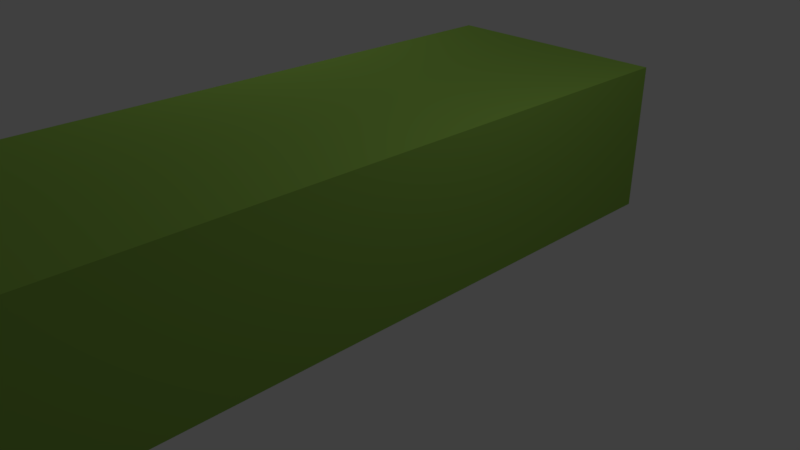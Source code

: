 # Source: tiendalargo.blend  (saved by Blender 2.78.0; exported with 4.5.12 LTS)
import bpy
from mathutils import Matrix  # noqa: F401  (used for matrix-valued properties, if any)

bpy.ops.wm.read_factory_settings(use_empty=True)
scene = bpy.context.scene
scene.name = 'Scene'

# ---- collections
col_collection_1 = bpy.data.collections.new('Collection 1'); scene.collection.children.link(col_collection_1)

# ---- materials (node trees are filled in below, after node groups)
mat_material_001 = bpy.data.materials.new('Material.001')
mat_material_001.alpha_threshold = 0.0
mat_material_001.use_transparent_shadow = False
mat_material_001.roughness = 0.5
mat_material_001.line_color = (0.0, 0.0, 0.0, 1.0)
mat_r_001 = bpy.data.materials.new('r.001')
mat_r_001.alpha_threshold = 0.0
mat_r_001.use_transparent_shadow = False
mat_r_001.diffuse_color = (0.2462, 0.4342, 0.07036, 1.0)
mat_r_001.roughness = 0.5
mat_white_002 = bpy.data.materials.new('white.002')
mat_white_002.alpha_threshold = 0.0
mat_white_002.use_transparent_shadow = False
mat_white_002.roughness = 0.5
mat_red_004 = bpy.data.materials.new('red.004')
mat_red_004.alpha_threshold = 0.0
mat_red_004.use_transparent_shadow = False
mat_red_004.diffuse_color = (0.2462, 0.4342, 0.07036, 1.0)
mat_red_004.roughness = 0.5
mat_red_003 = bpy.data.materials.new('red.003')
mat_red_003.alpha_threshold = 0.0
mat_red_003.use_transparent_shadow = False
mat_red_003.diffuse_color = (0.3185, 0.4342, 0.07036, 1.0)
mat_red_003.roughness = 0.5
mat_white_001 = bpy.data.materials.new('white.001')
mat_white_001.alpha_threshold = 0.0
mat_white_001.use_transparent_shadow = False
mat_white_001.roughness = 0.5
mat_material_004 = bpy.data.materials.new('Material.004')
mat_material_004.alpha_threshold = 0.0
mat_material_004.use_transparent_shadow = False
mat_material_004.roughness = 0.5
mat_red_002 = bpy.data.materials.new('red.002')
mat_red_002.alpha_threshold = 0.0
mat_red_002.use_transparent_shadow = False
mat_red_002.diffuse_color = (0.2462, 0.4342, 0.07036, 1.0)
mat_red_002.roughness = 0.5
mat_material_000 = bpy.data.materials.new('Material.000')
mat_material_000.alpha_threshold = 0.0
mat_material_000.use_transparent_shadow = False
mat_material_000.roughness = 0.5
mat_red_001 = bpy.data.materials.new('red.001')
mat_red_001.alpha_threshold = 0.0
mat_red_001.use_transparent_shadow = False
mat_red_001.diffuse_color = (0.2462, 0.4342, 0.07036, 1.0)
mat_red_001.roughness = 0.5

# ---- material node trees

# ---- world
world_world = bpy.data.worlds.new('World'); scene.world = world_world
world_world.color = (0.05088, 0.05088, 0.05088)
world_world.use_sun_shadow = False
world_world.sun_shadow_jitter_overblur = 0.0
world_world.cycles.sampling_method = 'MANUAL'

# ---- cameras
cam_camera = bpy.data.cameras.new('Camera')
cam_camera.clip_end = 100.0
cam_camera.lens = 35.0
cam_camera.sensor_width = 32.0
cam_camera.sensor_height = 18.0
cam_camera.ortho_scale = 7.314
cam_camera.dof.focus_distance = 0.0
cam_camera.dof.aperture_fstop = 128.0

# ---- lights
light_lamp_002 = bpy.data.lights.new('Lamp.002', 'POINT')
light_lamp_002.transmission_factor = 0.0
light_lamp_002.cutoff_distance = 30.0
light_lamp_002.energy = 100.0
light_lamp_002.shadow_buffer_clip_start = 1.001
light_lamp_002.shadow_soft_size = 0.1
light_lamp_002.shadow_maximum_resolution = 0.006
light_lamp_002.use_absolute_resolution = True
light_lamp = bpy.data.lights.new('Lamp', 'POINT')
light_lamp.transmission_factor = 0.0
light_lamp.cutoff_distance = 30.0
light_lamp.energy = 100.0
light_lamp.shadow_buffer_clip_start = 1.001
light_lamp.shadow_soft_size = 0.1
light_lamp.shadow_maximum_resolution = 0.006
light_lamp.use_absolute_resolution = True

# ---- meshes
me_cube_403 = bpy.data.meshes.new('Cube.403')
me_cube_403.from_pydata([(-1.0, -1.0, -1.0), (-1.0, -1.0, 1.0), (-1.0, 1.0, -1.0), (-1.0, 1.0, 1.0), (1.0, -1.0, -2.179), (1.0, -1.0, 1.0), (1.0, 1.0, -2.179), (1.0, 1.0, 1.0), (0.9362, 1.0, -2.203), (0.9362, 1.0, 1.0), (0.9362, -1.0, -2.203), (0.9362, -1.0, 1.0), (0.8689, 1.0, -2.069), (0.8689, -1.0, 1.0), (0.8689, 1.0, 1.0), (0.8689, -1.0, -2.069), (0.8078, 1.0, -1.743), (0.8078, -1.0, 1.0), (0.8078, 1.0, 1.0), (0.8078, -1.0, -1.743), (0.7446, 1.0, -1.396), (0.7446, -1.0, 1.0), (0.7446, 1.0, 1.0), (0.7446, -1.0, -1.396), (0.687, 1.0, -1.131), (0.687, -1.0, 1.0), (0.687, 1.0, 1.0), (0.687, -1.0, -1.131), (0.6353, 1.0, -0.9697), (0.6353, -1.0, 1.0), (0.6353, 1.0, 1.0), (0.6353, -1.0, -0.9697)], [], [(0, 1, 3, 2), (8, 9, 7, 6), (6, 7, 5, 4), (31, 29, 1, 0), (8, 6, 4, 10), (30, 3, 1, 29), (7, 9, 11, 5), (12, 8, 10, 15), (4, 5, 11, 10), (12, 14, 9, 8), (16, 18, 14, 12), (16, 12, 15, 19), (9, 14, 13, 11), (10, 11, 13, 15), (20, 16, 19, 23), (20, 22, 18, 16), (14, 18, 17, 13), (15, 13, 17, 19), (24, 26, 22, 20), (24, 20, 23, 27), (18, 22, 21, 17), (19, 17, 21, 23), (28, 24, 27, 31), (28, 30, 26, 24), (22, 26, 25, 21), (23, 21, 25, 27), (2, 3, 30, 28), (2, 28, 31, 0), (26, 30, 29, 25), (27, 25, 29, 31)])
me_cube_403.polygons.foreach_set('material_index', [1, 0, 0, 0, 0, 0, 0, 0, 0, 0, 0, 0, 0, 0, 0, 0, 0, 0, 0, 0, 0, 0, 0, 0, 0, 0, 0, 0, 0, 0])
me_cube_403.materials.append(mat_material_001)
me_cube_403.materials.append(mat_r_001)
me_cube_403.use_remesh_preserve_volume = False
me_cube_403.use_remesh_preserve_attributes = False
me_cube_403.use_mirror_vertex_groups = False
me_cube_403.update()
me_cube_402 = bpy.data.meshes.new('Cube.402')
me_cube_402.from_pydata([(-1.0, -1.0, -1.0), (-1.0, -1.0, 1.0), (-1.0, 1.0, -1.0), (-1.0, 1.0, 1.0), (1.0, -1.0, -2.179), (1.0, -1.0, 1.0), (1.0, 1.0, -2.179), (1.0, 1.0, 1.0), (0.9362, 1.0, -2.203), (0.9362, 1.0, 1.0), (0.9362, -1.0, -2.203), (0.9362, -1.0, 1.0), (0.8689, 1.0, -2.069), (0.8689, -1.0, 1.0), (0.8689, 1.0, 1.0), (0.8689, -1.0, -2.069), (0.8078, 1.0, -1.743), (0.8078, -1.0, 1.0), (0.8078, 1.0, 1.0), (0.8078, -1.0, -1.743), (0.7446, 1.0, -1.396), (0.7446, -1.0, 1.0), (0.7446, 1.0, 1.0), (0.7446, -1.0, -1.396), (0.687, 1.0, -1.131), (0.687, -1.0, 1.0), (0.687, 1.0, 1.0), (0.687, -1.0, -1.131), (0.6353, 1.0, -0.9697), (0.6353, -1.0, 1.0), (0.6353, 1.0, 1.0), (0.6353, -1.0, -0.9697)], [], [(0, 1, 3, 2), (8, 9, 7, 6), (6, 7, 5, 4), (31, 29, 1, 0), (8, 6, 4, 10), (30, 3, 1, 29), (7, 9, 11, 5), (12, 8, 10, 15), (4, 5, 11, 10), (12, 14, 9, 8), (16, 18, 14, 12), (16, 12, 15, 19), (9, 14, 13, 11), (10, 11, 13, 15), (20, 16, 19, 23), (20, 22, 18, 16), (14, 18, 17, 13), (15, 13, 17, 19), (24, 26, 22, 20), (24, 20, 23, 27), (18, 22, 21, 17), (19, 17, 21, 23), (28, 24, 27, 31), (28, 30, 26, 24), (22, 26, 25, 21), (23, 21, 25, 27), (2, 3, 30, 28), (2, 28, 31, 0), (26, 30, 29, 25), (27, 25, 29, 31)])
me_cube_402.polygons.foreach_set('material_index', [1, 0, 0, 0, 0, 0, 0, 0, 0, 0, 0, 0, 0, 0, 0, 0, 0, 0, 0, 0, 0, 0, 0, 0, 0, 0, 0, 0, 0, 0])
me_cube_402.materials.append(mat_white_002)
me_cube_402.materials.append(mat_red_004)
me_cube_402.use_remesh_preserve_volume = False
me_cube_402.use_remesh_preserve_attributes = False
me_cube_402.use_mirror_vertex_groups = False
me_cube_402.update()
me_cube_401 = bpy.data.meshes.new('Cube.401')
me_cube_401.from_pydata([(-1.0, -1.0, -1.0), (-1.0, -1.0, 1.0), (-1.0, 1.0, -1.0), (-1.0, 1.0, 1.0), (1.0, -1.0, -2.179), (1.0, -1.0, 1.0), (1.0, 1.0, -2.179), (1.0, 1.0, 1.0), (0.9362, 1.0, -2.203), (0.9362, 1.0, 1.0), (0.9362, -1.0, -2.203), (0.9362, -1.0, 1.0), (0.8689, 1.0, -2.069), (0.8689, -1.0, 1.0), (0.8689, 1.0, 1.0), (0.8689, -1.0, -2.069), (0.8078, 1.0, -1.743), (0.8078, -1.0, 1.0), (0.8078, 1.0, 1.0), (0.8078, -1.0, -1.743), (0.7446, 1.0, -1.396), (0.7446, -1.0, 1.0), (0.7446, 1.0, 1.0), (0.7446, -1.0, -1.396), (0.687, 1.0, -1.131), (0.687, -1.0, 1.0), (0.687, 1.0, 1.0), (0.687, -1.0, -1.131), (0.6353, 1.0, -0.9697), (0.6353, -1.0, 1.0), (0.6353, 1.0, 1.0), (0.6353, -1.0, -0.9697)], [], [(0, 1, 3, 2), (8, 9, 7, 6), (6, 7, 5, 4), (31, 29, 1, 0), (8, 6, 4, 10), (30, 3, 1, 29), (7, 9, 11, 5), (12, 8, 10, 15), (4, 5, 11, 10), (12, 14, 9, 8), (16, 18, 14, 12), (16, 12, 15, 19), (9, 14, 13, 11), (10, 11, 13, 15), (20, 16, 19, 23), (20, 22, 18, 16), (14, 18, 17, 13), (15, 13, 17, 19), (24, 26, 22, 20), (24, 20, 23, 27), (18, 22, 21, 17), (19, 17, 21, 23), (28, 24, 27, 31), (28, 30, 26, 24), (22, 26, 25, 21), (23, 21, 25, 27), (2, 3, 30, 28), (2, 28, 31, 0), (26, 30, 29, 25), (27, 25, 29, 31)])
me_cube_401.polygons.foreach_set('material_index', [0, 1, 0, 1, 1, 1, 1, 1, 1, 1, 1, 1, 1, 1, 1, 1, 1, 1, 1, 1, 1, 1, 1, 1, 1, 1, 1, 1, 1, 1])
me_cube_401.materials.append(mat_red_003)
me_cube_401.materials.append(mat_white_001)
me_cube_401.use_remesh_preserve_volume = False
me_cube_401.use_remesh_preserve_attributes = False
me_cube_401.use_mirror_vertex_groups = False
me_cube_401.update()
me_cube_400 = bpy.data.meshes.new('Cube.400')
me_cube_400.from_pydata([(-1.0, -1.0, -1.0), (-1.0, -1.0, 1.0), (-1.0, 1.0, -1.0), (-1.0, 1.0, 1.0), (1.0, -1.0, -2.179), (1.0, -1.0, 1.0), (1.0, 1.0, -2.179), (1.0, 1.0, 1.0), (0.9362, 1.0, -2.203), (0.9362, 1.0, 1.0), (0.9362, -1.0, -2.203), (0.9362, -1.0, 1.0), (0.8689, 1.0, -2.069), (0.8689, -1.0, 1.0), (0.8689, 1.0, 1.0), (0.8689, -1.0, -2.069), (0.8078, 1.0, -1.743), (0.8078, -1.0, 1.0), (0.8078, 1.0, 1.0), (0.8078, -1.0, -1.743), (0.7446, 1.0, -1.396), (0.7446, -1.0, 1.0), (0.7446, 1.0, 1.0), (0.7446, -1.0, -1.396), (0.687, 1.0, -1.131), (0.687, -1.0, 1.0), (0.687, 1.0, 1.0), (0.687, -1.0, -1.131), (0.6353, 1.0, -0.9697), (0.6353, -1.0, 1.0), (0.6353, 1.0, 1.0), (0.6353, -1.0, -0.9697)], [], [(0, 1, 3, 2), (8, 9, 7, 6), (6, 7, 5, 4), (31, 29, 1, 0), (8, 6, 4, 10), (30, 3, 1, 29), (7, 9, 11, 5), (12, 8, 10, 15), (4, 5, 11, 10), (12, 14, 9, 8), (16, 18, 14, 12), (16, 12, 15, 19), (9, 14, 13, 11), (10, 11, 13, 15), (20, 16, 19, 23), (20, 22, 18, 16), (14, 18, 17, 13), (15, 13, 17, 19), (24, 26, 22, 20), (24, 20, 23, 27), (18, 22, 21, 17), (19, 17, 21, 23), (28, 24, 27, 31), (28, 30, 26, 24), (22, 26, 25, 21), (23, 21, 25, 27), (2, 3, 30, 28), (2, 28, 31, 0), (26, 30, 29, 25), (27, 25, 29, 31)])
me_cube_400.polygons.foreach_set('material_index', [1, 0, 0, 0, 0, 0, 0, 0, 0, 0, 0, 0, 0, 0, 0, 0, 0, 0, 0, 0, 0, 0, 0, 0, 0, 0, 0, 0, 0, 0])
me_cube_400.materials.append(mat_material_004)
me_cube_400.materials.append(mat_red_002)
me_cube_400.use_remesh_preserve_volume = False
me_cube_400.use_remesh_preserve_attributes = False
me_cube_400.use_mirror_vertex_groups = False
me_cube_400.update()
me_cube_399 = bpy.data.meshes.new('Cube.399')
me_cube_399.from_pydata([(-1.0, -1.0, -1.0), (-1.0, -1.0, 1.0), (-1.0, 1.0, -1.0), (-1.0, 1.0, 1.0), (1.0, -1.0, -1.0), (1.0, -1.0, 1.0), (1.0, 1.0, -1.0), (1.0, 1.0, 1.0)], [], [(0, 1, 3, 2), (2, 3, 7, 6), (6, 7, 5, 4), (4, 5, 1, 0), (2, 6, 4, 0), (7, 3, 1, 5)])
me_cube_399.materials.append(mat_material_001)
me_cube_399.materials.append(None)
me_cube_399.use_remesh_preserve_volume = False
me_cube_399.use_remesh_preserve_attributes = False
me_cube_399.use_mirror_vertex_groups = False
me_cube_399.update()
me_cube_398 = bpy.data.meshes.new('Cube.398')
me_cube_398.from_pydata([(-1.0, -1.0, -1.0), (-1.0, -1.0, 1.0), (-1.0, 1.0, -1.0), (-1.0, 1.0, 1.0), (1.0, -1.0, -1.0), (1.0, -1.0, 1.0), (1.0, 1.0, -1.0), (1.0, 1.0, 1.0)], [], [(0, 1, 3, 2), (2, 3, 7, 6), (6, 7, 5, 4), (4, 5, 1, 0), (2, 6, 4, 0), (7, 3, 1, 5)])
me_cube_398.polygons.foreach_set('material_index', [1, 0, 1, 0, 0, 0])
me_cube_398.materials.append(mat_material_000)
me_cube_398.materials.append(mat_red_001)
me_cube_398.use_remesh_preserve_volume = False
me_cube_398.use_remesh_preserve_attributes = False
me_cube_398.use_mirror_vertex_groups = False
me_cube_398.update()
me_cube_063 = bpy.data.meshes.new('Cube.063')
me_cube_063.from_pydata([(-1.0, -1.0, -1.0), (-1.0, -1.0, 1.0), (-1.0, 1.0, -1.0), (-1.0, 1.0, 1.0), (1.0, -1.0, -1.0), (1.0, -1.0, 1.0), (1.0, 1.0, -1.0), (1.0, 1.0, 1.0)], [], [(0, 1, 3, 2), (2, 3, 7, 6), (6, 7, 5, 4), (4, 5, 1, 0), (2, 6, 4, 0), (7, 3, 1, 5)])
me_cube_063.polygons.foreach_set('material_index', [1, 0, 1, 0, 0, 0])
me_cube_063.materials.append(mat_material_000)
me_cube_063.materials.append(mat_red_001)
me_cube_063.use_remesh_preserve_volume = False
me_cube_063.use_remesh_preserve_attributes = False
me_cube_063.use_mirror_vertex_groups = False
me_cube_063.update()
me_cube_062 = bpy.data.meshes.new('Cube.062')
me_cube_062.from_pydata([(-1.0, -1.0, -1.0), (-1.0, -1.0, 1.0), (-1.0, 1.0, -1.0), (-1.0, 1.0, 1.0), (1.0, -1.0, -1.0), (1.0, -1.0, 1.0), (1.0, 1.0, -1.0), (1.0, 1.0, 1.0)], [], [(0, 1, 3, 2), (2, 3, 7, 6), (6, 7, 5, 4), (4, 5, 1, 0), (2, 6, 4, 0), (7, 3, 1, 5)])
me_cube_062.materials.append(mat_material_001)
me_cube_062.materials.append(None)
me_cube_062.use_remesh_preserve_volume = False
me_cube_062.use_remesh_preserve_attributes = False
me_cube_062.use_mirror_vertex_groups = False
me_cube_062.update()
me_cube_061 = bpy.data.meshes.new('Cube.061')
me_cube_061.from_pydata([(-1.0, -1.0, -1.0), (-1.0, -1.0, 1.0), (-1.0, 1.0, -1.0), (-1.0, 1.0, 1.0), (1.0, -1.0, -2.179), (1.0, -1.0, 1.0), (1.0, 1.0, -2.179), (1.0, 1.0, 1.0), (0.9362, 1.0, -2.203), (0.9362, 1.0, 1.0), (0.9362, -1.0, -2.203), (0.9362, -1.0, 1.0), (0.8689, 1.0, -2.069), (0.8689, -1.0, 1.0), (0.8689, 1.0, 1.0), (0.8689, -1.0, -2.069), (0.8078, 1.0, -1.743), (0.8078, -1.0, 1.0), (0.8078, 1.0, 1.0), (0.8078, -1.0, -1.743), (0.7446, 1.0, -1.396), (0.7446, -1.0, 1.0), (0.7446, 1.0, 1.0), (0.7446, -1.0, -1.396), (0.687, 1.0, -1.131), (0.687, -1.0, 1.0), (0.687, 1.0, 1.0), (0.687, -1.0, -1.131), (0.6353, 1.0, -0.9697), (0.6353, -1.0, 1.0), (0.6353, 1.0, 1.0), (0.6353, -1.0, -0.9697)], [], [(0, 1, 3, 2), (8, 9, 7, 6), (6, 7, 5, 4), (31, 29, 1, 0), (8, 6, 4, 10), (30, 3, 1, 29), (7, 9, 11, 5), (12, 8, 10, 15), (4, 5, 11, 10), (12, 14, 9, 8), (16, 18, 14, 12), (16, 12, 15, 19), (9, 14, 13, 11), (10, 11, 13, 15), (20, 16, 19, 23), (20, 22, 18, 16), (14, 18, 17, 13), (15, 13, 17, 19), (24, 26, 22, 20), (24, 20, 23, 27), (18, 22, 21, 17), (19, 17, 21, 23), (28, 24, 27, 31), (28, 30, 26, 24), (22, 26, 25, 21), (23, 21, 25, 27), (2, 3, 30, 28), (2, 28, 31, 0), (26, 30, 29, 25), (27, 25, 29, 31)])
me_cube_061.polygons.foreach_set('material_index', [1, 0, 0, 0, 0, 0, 0, 0, 0, 0, 0, 0, 0, 0, 0, 0, 0, 0, 0, 0, 0, 0, 0, 0, 0, 0, 0, 0, 0, 0])
me_cube_061.materials.append(mat_material_004)
me_cube_061.materials.append(mat_red_002)
me_cube_061.use_remesh_preserve_volume = False
me_cube_061.use_remesh_preserve_attributes = False
me_cube_061.use_mirror_vertex_groups = False
me_cube_061.update()
me_cube_060 = bpy.data.meshes.new('Cube.060')
me_cube_060.from_pydata([(-1.0, -1.0, -1.0), (-1.0, -1.0, 1.0), (-1.0, 1.0, -1.0), (-1.0, 1.0, 1.0), (1.0, -1.0, -2.179), (1.0, -1.0, 1.0), (1.0, 1.0, -2.179), (1.0, 1.0, 1.0), (0.9362, 1.0, -2.203), (0.9362, 1.0, 1.0), (0.9362, -1.0, -2.203), (0.9362, -1.0, 1.0), (0.8689, 1.0, -2.069), (0.8689, -1.0, 1.0), (0.8689, 1.0, 1.0), (0.8689, -1.0, -2.069), (0.8078, 1.0, -1.743), (0.8078, -1.0, 1.0), (0.8078, 1.0, 1.0), (0.8078, -1.0, -1.743), (0.7446, 1.0, -1.396), (0.7446, -1.0, 1.0), (0.7446, 1.0, 1.0), (0.7446, -1.0, -1.396), (0.687, 1.0, -1.131), (0.687, -1.0, 1.0), (0.687, 1.0, 1.0), (0.687, -1.0, -1.131), (0.6353, 1.0, -0.9697), (0.6353, -1.0, 1.0), (0.6353, 1.0, 1.0), (0.6353, -1.0, -0.9697)], [], [(0, 1, 3, 2), (8, 9, 7, 6), (6, 7, 5, 4), (31, 29, 1, 0), (8, 6, 4, 10), (30, 3, 1, 29), (7, 9, 11, 5), (12, 8, 10, 15), (4, 5, 11, 10), (12, 14, 9, 8), (16, 18, 14, 12), (16, 12, 15, 19), (9, 14, 13, 11), (10, 11, 13, 15), (20, 16, 19, 23), (20, 22, 18, 16), (14, 18, 17, 13), (15, 13, 17, 19), (24, 26, 22, 20), (24, 20, 23, 27), (18, 22, 21, 17), (19, 17, 21, 23), (28, 24, 27, 31), (28, 30, 26, 24), (22, 26, 25, 21), (23, 21, 25, 27), (2, 3, 30, 28), (2, 28, 31, 0), (26, 30, 29, 25), (27, 25, 29, 31)])
me_cube_060.polygons.foreach_set('material_index', [0, 1, 0, 1, 1, 1, 1, 1, 1, 1, 1, 1, 1, 1, 1, 1, 1, 1, 1, 1, 1, 1, 1, 1, 1, 1, 1, 1, 1, 1])
me_cube_060.materials.append(mat_red_003)
me_cube_060.materials.append(mat_white_001)
me_cube_060.use_remesh_preserve_volume = False
me_cube_060.use_remesh_preserve_attributes = False
me_cube_060.use_mirror_vertex_groups = False
me_cube_060.update()
me_cube_059 = bpy.data.meshes.new('Cube.059')
me_cube_059.from_pydata([(-1.0, -1.0, -1.0), (-1.0, -1.0, 1.0), (-1.0, 1.0, -1.0), (-1.0, 1.0, 1.0), (1.0, -1.0, -2.179), (1.0, -1.0, 1.0), (1.0, 1.0, -2.179), (1.0, 1.0, 1.0), (0.9362, 1.0, -2.203), (0.9362, 1.0, 1.0), (0.9362, -1.0, -2.203), (0.9362, -1.0, 1.0), (0.8689, 1.0, -2.069), (0.8689, -1.0, 1.0), (0.8689, 1.0, 1.0), (0.8689, -1.0, -2.069), (0.8078, 1.0, -1.743), (0.8078, -1.0, 1.0), (0.8078, 1.0, 1.0), (0.8078, -1.0, -1.743), (0.7446, 1.0, -1.396), (0.7446, -1.0, 1.0), (0.7446, 1.0, 1.0), (0.7446, -1.0, -1.396), (0.687, 1.0, -1.131), (0.687, -1.0, 1.0), (0.687, 1.0, 1.0), (0.687, -1.0, -1.131), (0.6353, 1.0, -0.9697), (0.6353, -1.0, 1.0), (0.6353, 1.0, 1.0), (0.6353, -1.0, -0.9697)], [], [(0, 1, 3, 2), (8, 9, 7, 6), (6, 7, 5, 4), (31, 29, 1, 0), (8, 6, 4, 10), (30, 3, 1, 29), (7, 9, 11, 5), (12, 8, 10, 15), (4, 5, 11, 10), (12, 14, 9, 8), (16, 18, 14, 12), (16, 12, 15, 19), (9, 14, 13, 11), (10, 11, 13, 15), (20, 16, 19, 23), (20, 22, 18, 16), (14, 18, 17, 13), (15, 13, 17, 19), (24, 26, 22, 20), (24, 20, 23, 27), (18, 22, 21, 17), (19, 17, 21, 23), (28, 24, 27, 31), (28, 30, 26, 24), (22, 26, 25, 21), (23, 21, 25, 27), (2, 3, 30, 28), (2, 28, 31, 0), (26, 30, 29, 25), (27, 25, 29, 31)])
me_cube_059.polygons.foreach_set('material_index', [1, 0, 0, 0, 0, 0, 0, 0, 0, 0, 0, 0, 0, 0, 0, 0, 0, 0, 0, 0, 0, 0, 0, 0, 0, 0, 0, 0, 0, 0])
me_cube_059.materials.append(mat_white_002)
me_cube_059.materials.append(mat_red_004)
me_cube_059.use_remesh_preserve_volume = False
me_cube_059.use_remesh_preserve_attributes = False
me_cube_059.use_mirror_vertex_groups = False
me_cube_059.update()
me_cube_058 = bpy.data.meshes.new('Cube.058')
me_cube_058.from_pydata([(-1.0, -1.0, -1.0), (-1.0, -1.0, 1.0), (-1.0, 1.0, -1.0), (-1.0, 1.0, 1.0), (1.0, -1.0, -2.179), (1.0, -1.0, 1.0), (1.0, 1.0, -2.179), (1.0, 1.0, 1.0), (0.9362, 1.0, -2.203), (0.9362, 1.0, 1.0), (0.9362, -1.0, -2.203), (0.9362, -1.0, 1.0), (0.8689, 1.0, -2.069), (0.8689, -1.0, 1.0), (0.8689, 1.0, 1.0), (0.8689, -1.0, -2.069), (0.8078, 1.0, -1.743), (0.8078, -1.0, 1.0), (0.8078, 1.0, 1.0), (0.8078, -1.0, -1.743), (0.7446, 1.0, -1.396), (0.7446, -1.0, 1.0), (0.7446, 1.0, 1.0), (0.7446, -1.0, -1.396), (0.687, 1.0, -1.131), (0.687, -1.0, 1.0), (0.687, 1.0, 1.0), (0.687, -1.0, -1.131), (0.6353, 1.0, -0.9697), (0.6353, -1.0, 1.0), (0.6353, 1.0, 1.0), (0.6353, -1.0, -0.9697)], [], [(0, 1, 3, 2), (8, 9, 7, 6), (6, 7, 5, 4), (31, 29, 1, 0), (8, 6, 4, 10), (30, 3, 1, 29), (7, 9, 11, 5), (12, 8, 10, 15), (4, 5, 11, 10), (12, 14, 9, 8), (16, 18, 14, 12), (16, 12, 15, 19), (9, 14, 13, 11), (10, 11, 13, 15), (20, 16, 19, 23), (20, 22, 18, 16), (14, 18, 17, 13), (15, 13, 17, 19), (24, 26, 22, 20), (24, 20, 23, 27), (18, 22, 21, 17), (19, 17, 21, 23), (28, 24, 27, 31), (28, 30, 26, 24), (22, 26, 25, 21), (23, 21, 25, 27), (2, 3, 30, 28), (2, 28, 31, 0), (26, 30, 29, 25), (27, 25, 29, 31)])
me_cube_058.polygons.foreach_set('material_index', [1, 0, 0, 0, 0, 0, 0, 0, 0, 0, 0, 0, 0, 0, 0, 0, 0, 0, 0, 0, 0, 0, 0, 0, 0, 0, 0, 0, 0, 0])
me_cube_058.materials.append(mat_material_001)
me_cube_058.materials.append(mat_r_001)
me_cube_058.use_remesh_preserve_volume = False
me_cube_058.use_remesh_preserve_attributes = False
me_cube_058.use_mirror_vertex_groups = False
me_cube_058.update()
me_cube_057 = bpy.data.meshes.new('Cube.057')
me_cube_057.from_pydata([(-1.0, -1.0, -1.0), (-1.0, -1.0, 1.0), (-1.0, 1.0, -1.0), (-1.0, 1.0, 1.0), (1.0, -1.0, -2.179), (1.0, -1.0, 1.0), (1.0, 1.0, -2.179), (1.0, 1.0, 1.0), (0.9362, 1.0, -2.203), (0.9362, 1.0, 1.0), (0.9362, -1.0, -2.203), (0.9362, -1.0, 1.0), (0.8689, 1.0, -2.069), (0.8689, -1.0, 1.0), (0.8689, 1.0, 1.0), (0.8689, -1.0, -2.069), (0.8078, 1.0, -1.743), (0.8078, -1.0, 1.0), (0.8078, 1.0, 1.0), (0.8078, -1.0, -1.743), (0.7446, 1.0, -1.396), (0.7446, -1.0, 1.0), (0.7446, 1.0, 1.0), (0.7446, -1.0, -1.396), (0.687, 1.0, -1.131), (0.687, -1.0, 1.0), (0.687, 1.0, 1.0), (0.687, -1.0, -1.131), (0.6353, 1.0, -0.9697), (0.6353, -1.0, 1.0), (0.6353, 1.0, 1.0), (0.6353, -1.0, -0.9697)], [], [(0, 1, 3, 2), (8, 9, 7, 6), (6, 7, 5, 4), (31, 29, 1, 0), (8, 6, 4, 10), (30, 3, 1, 29), (7, 9, 11, 5), (12, 8, 10, 15), (4, 5, 11, 10), (12, 14, 9, 8), (16, 18, 14, 12), (16, 12, 15, 19), (9, 14, 13, 11), (10, 11, 13, 15), (20, 16, 19, 23), (20, 22, 18, 16), (14, 18, 17, 13), (15, 13, 17, 19), (24, 26, 22, 20), (24, 20, 23, 27), (18, 22, 21, 17), (19, 17, 21, 23), (28, 24, 27, 31), (28, 30, 26, 24), (22, 26, 25, 21), (23, 21, 25, 27), (2, 3, 30, 28), (2, 28, 31, 0), (26, 30, 29, 25), (27, 25, 29, 31)])
me_cube_057.polygons.foreach_set('material_index', [1, 0, 0, 0, 0, 0, 0, 0, 0, 0, 0, 0, 0, 0, 0, 0, 0, 0, 0, 0, 0, 0, 0, 0, 0, 0, 0, 0, 0, 0])
me_cube_057.materials.append(mat_material_001)
me_cube_057.materials.append(mat_r_001)
me_cube_057.use_remesh_preserve_volume = False
me_cube_057.use_remesh_preserve_attributes = False
me_cube_057.use_mirror_vertex_groups = False
me_cube_057.update()
me_cube_056 = bpy.data.meshes.new('Cube.056')
me_cube_056.from_pydata([(-1.0, -1.0, -1.0), (-1.0, -1.0, 1.0), (-1.0, 1.0, -1.0), (-1.0, 1.0, 1.0), (1.0, -1.0, -2.179), (1.0, -1.0, 1.0), (1.0, 1.0, -2.179), (1.0, 1.0, 1.0), (0.9362, 1.0, -2.203), (0.9362, 1.0, 1.0), (0.9362, -1.0, -2.203), (0.9362, -1.0, 1.0), (0.8689, 1.0, -2.069), (0.8689, -1.0, 1.0), (0.8689, 1.0, 1.0), (0.8689, -1.0, -2.069), (0.8078, 1.0, -1.743), (0.8078, -1.0, 1.0), (0.8078, 1.0, 1.0), (0.8078, -1.0, -1.743), (0.7446, 1.0, -1.396), (0.7446, -1.0, 1.0), (0.7446, 1.0, 1.0), (0.7446, -1.0, -1.396), (0.687, 1.0, -1.131), (0.687, -1.0, 1.0), (0.687, 1.0, 1.0), (0.687, -1.0, -1.131), (0.6353, 1.0, -0.9697), (0.6353, -1.0, 1.0), (0.6353, 1.0, 1.0), (0.6353, -1.0, -0.9697)], [], [(0, 1, 3, 2), (8, 9, 7, 6), (6, 7, 5, 4), (31, 29, 1, 0), (8, 6, 4, 10), (30, 3, 1, 29), (7, 9, 11, 5), (12, 8, 10, 15), (4, 5, 11, 10), (12, 14, 9, 8), (16, 18, 14, 12), (16, 12, 15, 19), (9, 14, 13, 11), (10, 11, 13, 15), (20, 16, 19, 23), (20, 22, 18, 16), (14, 18, 17, 13), (15, 13, 17, 19), (24, 26, 22, 20), (24, 20, 23, 27), (18, 22, 21, 17), (19, 17, 21, 23), (28, 24, 27, 31), (28, 30, 26, 24), (22, 26, 25, 21), (23, 21, 25, 27), (2, 3, 30, 28), (2, 28, 31, 0), (26, 30, 29, 25), (27, 25, 29, 31)])
me_cube_056.polygons.foreach_set('material_index', [1, 0, 0, 0, 0, 0, 0, 0, 0, 0, 0, 0, 0, 0, 0, 0, 0, 0, 0, 0, 0, 0, 0, 0, 0, 0, 0, 0, 0, 0])
me_cube_056.materials.append(mat_white_002)
me_cube_056.materials.append(mat_red_004)
me_cube_056.use_remesh_preserve_volume = False
me_cube_056.use_remesh_preserve_attributes = False
me_cube_056.use_mirror_vertex_groups = False
me_cube_056.update()
me_cube_055 = bpy.data.meshes.new('Cube.055')
me_cube_055.from_pydata([(-1.0, -1.0, -1.0), (-1.0, -1.0, 1.0), (-1.0, 1.0, -1.0), (-1.0, 1.0, 1.0), (1.0, -1.0, -2.179), (1.0, -1.0, 1.0), (1.0, 1.0, -2.179), (1.0, 1.0, 1.0), (0.9362, 1.0, -2.203), (0.9362, 1.0, 1.0), (0.9362, -1.0, -2.203), (0.9362, -1.0, 1.0), (0.8689, 1.0, -2.069), (0.8689, -1.0, 1.0), (0.8689, 1.0, 1.0), (0.8689, -1.0, -2.069), (0.8078, 1.0, -1.743), (0.8078, -1.0, 1.0), (0.8078, 1.0, 1.0), (0.8078, -1.0, -1.743), (0.7446, 1.0, -1.396), (0.7446, -1.0, 1.0), (0.7446, 1.0, 1.0), (0.7446, -1.0, -1.396), (0.687, 1.0, -1.131), (0.687, -1.0, 1.0), (0.687, 1.0, 1.0), (0.687, -1.0, -1.131), (0.6353, 1.0, -0.9697), (0.6353, -1.0, 1.0), (0.6353, 1.0, 1.0), (0.6353, -1.0, -0.9697)], [], [(0, 1, 3, 2), (8, 9, 7, 6), (6, 7, 5, 4), (31, 29, 1, 0), (8, 6, 4, 10), (30, 3, 1, 29), (7, 9, 11, 5), (12, 8, 10, 15), (4, 5, 11, 10), (12, 14, 9, 8), (16, 18, 14, 12), (16, 12, 15, 19), (9, 14, 13, 11), (10, 11, 13, 15), (20, 16, 19, 23), (20, 22, 18, 16), (14, 18, 17, 13), (15, 13, 17, 19), (24, 26, 22, 20), (24, 20, 23, 27), (18, 22, 21, 17), (19, 17, 21, 23), (28, 24, 27, 31), (28, 30, 26, 24), (22, 26, 25, 21), (23, 21, 25, 27), (2, 3, 30, 28), (2, 28, 31, 0), (26, 30, 29, 25), (27, 25, 29, 31)])
me_cube_055.polygons.foreach_set('material_index', [0, 1, 0, 1, 1, 1, 1, 1, 1, 1, 1, 1, 1, 1, 1, 1, 1, 1, 1, 1, 1, 1, 1, 1, 1, 1, 1, 1, 1, 1])
me_cube_055.materials.append(mat_red_003)
me_cube_055.materials.append(mat_white_001)
me_cube_055.use_remesh_preserve_volume = False
me_cube_055.use_remesh_preserve_attributes = False
me_cube_055.use_mirror_vertex_groups = False
me_cube_055.update()
me_cube_054 = bpy.data.meshes.new('Cube.054')
me_cube_054.from_pydata([(-1.0, -1.0, -1.0), (-1.0, -1.0, 1.0), (-1.0, 1.0, -1.0), (-1.0, 1.0, 1.0), (1.0, -1.0, -2.179), (1.0, -1.0, 1.0), (1.0, 1.0, -2.179), (1.0, 1.0, 1.0), (0.9362, 1.0, -2.203), (0.9362, 1.0, 1.0), (0.9362, -1.0, -2.203), (0.9362, -1.0, 1.0), (0.8689, 1.0, -2.069), (0.8689, -1.0, 1.0), (0.8689, 1.0, 1.0), (0.8689, -1.0, -2.069), (0.8078, 1.0, -1.743), (0.8078, -1.0, 1.0), (0.8078, 1.0, 1.0), (0.8078, -1.0, -1.743), (0.7446, 1.0, -1.396), (0.7446, -1.0, 1.0), (0.7446, 1.0, 1.0), (0.7446, -1.0, -1.396), (0.687, 1.0, -1.131), (0.687, -1.0, 1.0), (0.687, 1.0, 1.0), (0.687, -1.0, -1.131), (0.6353, 1.0, -0.9697), (0.6353, -1.0, 1.0), (0.6353, 1.0, 1.0), (0.6353, -1.0, -0.9697)], [], [(0, 1, 3, 2), (8, 9, 7, 6), (6, 7, 5, 4), (31, 29, 1, 0), (8, 6, 4, 10), (30, 3, 1, 29), (7, 9, 11, 5), (12, 8, 10, 15), (4, 5, 11, 10), (12, 14, 9, 8), (16, 18, 14, 12), (16, 12, 15, 19), (9, 14, 13, 11), (10, 11, 13, 15), (20, 16, 19, 23), (20, 22, 18, 16), (14, 18, 17, 13), (15, 13, 17, 19), (24, 26, 22, 20), (24, 20, 23, 27), (18, 22, 21, 17), (19, 17, 21, 23), (28, 24, 27, 31), (28, 30, 26, 24), (22, 26, 25, 21), (23, 21, 25, 27), (2, 3, 30, 28), (2, 28, 31, 0), (26, 30, 29, 25), (27, 25, 29, 31)])
me_cube_054.polygons.foreach_set('material_index', [1, 0, 0, 0, 0, 0, 0, 0, 0, 0, 0, 0, 0, 0, 0, 0, 0, 0, 0, 0, 0, 0, 0, 0, 0, 0, 0, 0, 0, 0])
me_cube_054.materials.append(mat_material_004)
me_cube_054.materials.append(mat_red_002)
me_cube_054.use_remesh_preserve_volume = False
me_cube_054.use_remesh_preserve_attributes = False
me_cube_054.use_mirror_vertex_groups = False
me_cube_054.update()
me_cube_053 = bpy.data.meshes.new('Cube.053')
me_cube_053.from_pydata([(-1.0, -1.0, -1.0), (-1.0, -1.0, 1.0), (-1.0, 1.0, -1.0), (-1.0, 1.0, 1.0), (1.0, -1.0, -1.0), (1.0, -1.0, 1.0), (1.0, 1.0, -1.0), (1.0, 1.0, 1.0)], [], [(0, 1, 3, 2), (2, 3, 7, 6), (6, 7, 5, 4), (4, 5, 1, 0), (2, 6, 4, 0), (7, 3, 1, 5)])
me_cube_053.materials.append(mat_material_001)
me_cube_053.materials.append(None)
me_cube_053.use_remesh_preserve_volume = False
me_cube_053.use_remesh_preserve_attributes = False
me_cube_053.use_mirror_vertex_groups = False
me_cube_053.update()
me_cube_052 = bpy.data.meshes.new('Cube.052')
me_cube_052.from_pydata([(-1.0, -1.0, -1.0), (-1.0, -1.0, 1.0), (-1.0, 1.0, -1.0), (-1.0, 1.0, 1.0), (1.0, -1.0, -1.0), (1.0, -1.0, 1.0), (1.0, 1.0, -1.0), (1.0, 1.0, 1.0)], [], [(0, 1, 3, 2), (2, 3, 7, 6), (6, 7, 5, 4), (4, 5, 1, 0), (2, 6, 4, 0), (7, 3, 1, 5)])
me_cube_052.polygons.foreach_set('material_index', [1, 0, 1, 0, 0, 0])
me_cube_052.materials.append(mat_material_000)
me_cube_052.materials.append(mat_red_001)
me_cube_052.use_remesh_preserve_volume = False
me_cube_052.use_remesh_preserve_attributes = False
me_cube_052.use_mirror_vertex_groups = False
me_cube_052.update()
me_cube_015 = bpy.data.meshes.new('Cube.015')
me_cube_015.from_pydata([(-1.0, -1.0, -1.0), (-1.0, -1.0, 1.0), (-1.0, 1.0, -1.0), (-1.0, 1.0, 1.0), (1.0, -1.0, -1.0), (1.0, -1.0, 1.0), (1.0, 1.0, -1.0), (1.0, 1.0, 1.0)], [], [(0, 1, 3, 2), (2, 3, 7, 6), (6, 7, 5, 4), (4, 5, 1, 0), (2, 6, 4, 0), (7, 3, 1, 5)])
me_cube_015.polygons.foreach_set('material_index', [1, 0, 1, 0, 0, 0])
me_cube_015.materials.append(mat_material_000)
me_cube_015.materials.append(mat_red_001)
me_cube_015.use_remesh_preserve_volume = False
me_cube_015.use_remesh_preserve_attributes = False
me_cube_015.use_mirror_vertex_groups = False
me_cube_015.update()
me_cube_014 = bpy.data.meshes.new('Cube.014')
me_cube_014.from_pydata([(-1.0, -1.0, -1.0), (-1.0, -1.0, 1.0), (-1.0, 1.0, -1.0), (-1.0, 1.0, 1.0), (1.0, -1.0, -1.0), (1.0, -1.0, 1.0), (1.0, 1.0, -1.0), (1.0, 1.0, 1.0)], [], [(0, 1, 3, 2), (2, 3, 7, 6), (6, 7, 5, 4), (4, 5, 1, 0), (2, 6, 4, 0), (7, 3, 1, 5)])
me_cube_014.materials.append(mat_material_001)
me_cube_014.materials.append(None)
me_cube_014.use_remesh_preserve_volume = False
me_cube_014.use_remesh_preserve_attributes = False
me_cube_014.use_mirror_vertex_groups = False
me_cube_014.update()
me_cube_013 = bpy.data.meshes.new('Cube.013')
me_cube_013.from_pydata([(-1.0, -1.0, -1.0), (-1.0, -1.0, 1.0), (-1.0, 1.0, -1.0), (-1.0, 1.0, 1.0), (1.0, -1.0, -2.179), (1.0, -1.0, 1.0), (1.0, 1.0, -2.179), (1.0, 1.0, 1.0), (0.9362, 1.0, -2.203), (0.9362, 1.0, 1.0), (0.9362, -1.0, -2.203), (0.9362, -1.0, 1.0), (0.8689, 1.0, -2.069), (0.8689, -1.0, 1.0), (0.8689, 1.0, 1.0), (0.8689, -1.0, -2.069), (0.8078, 1.0, -1.743), (0.8078, -1.0, 1.0), (0.8078, 1.0, 1.0), (0.8078, -1.0, -1.743), (0.7446, 1.0, -1.396), (0.7446, -1.0, 1.0), (0.7446, 1.0, 1.0), (0.7446, -1.0, -1.396), (0.687, 1.0, -1.131), (0.687, -1.0, 1.0), (0.687, 1.0, 1.0), (0.687, -1.0, -1.131), (0.6353, 1.0, -0.9697), (0.6353, -1.0, 1.0), (0.6353, 1.0, 1.0), (0.6353, -1.0, -0.9697)], [], [(0, 1, 3, 2), (8, 9, 7, 6), (6, 7, 5, 4), (31, 29, 1, 0), (8, 6, 4, 10), (30, 3, 1, 29), (7, 9, 11, 5), (12, 8, 10, 15), (4, 5, 11, 10), (12, 14, 9, 8), (16, 18, 14, 12), (16, 12, 15, 19), (9, 14, 13, 11), (10, 11, 13, 15), (20, 16, 19, 23), (20, 22, 18, 16), (14, 18, 17, 13), (15, 13, 17, 19), (24, 26, 22, 20), (24, 20, 23, 27), (18, 22, 21, 17), (19, 17, 21, 23), (28, 24, 27, 31), (28, 30, 26, 24), (22, 26, 25, 21), (23, 21, 25, 27), (2, 3, 30, 28), (2, 28, 31, 0), (26, 30, 29, 25), (27, 25, 29, 31)])
me_cube_013.polygons.foreach_set('material_index', [1, 0, 0, 0, 0, 0, 0, 0, 0, 0, 0, 0, 0, 0, 0, 0, 0, 0, 0, 0, 0, 0, 0, 0, 0, 0, 0, 0, 0, 0])
me_cube_013.materials.append(mat_material_004)
me_cube_013.materials.append(mat_red_002)
me_cube_013.use_remesh_preserve_volume = False
me_cube_013.use_remesh_preserve_attributes = False
me_cube_013.use_mirror_vertex_groups = False
me_cube_013.update()
me_cube_012 = bpy.data.meshes.new('Cube.012')
me_cube_012.from_pydata([(-1.0, -1.0, -1.0), (-1.0, -1.0, 1.0), (-1.0, 1.0, -1.0), (-1.0, 1.0, 1.0), (1.0, -1.0, -2.179), (1.0, -1.0, 1.0), (1.0, 1.0, -2.179), (1.0, 1.0, 1.0), (0.9362, 1.0, -2.203), (0.9362, 1.0, 1.0), (0.9362, -1.0, -2.203), (0.9362, -1.0, 1.0), (0.8689, 1.0, -2.069), (0.8689, -1.0, 1.0), (0.8689, 1.0, 1.0), (0.8689, -1.0, -2.069), (0.8078, 1.0, -1.743), (0.8078, -1.0, 1.0), (0.8078, 1.0, 1.0), (0.8078, -1.0, -1.743), (0.7446, 1.0, -1.396), (0.7446, -1.0, 1.0), (0.7446, 1.0, 1.0), (0.7446, -1.0, -1.396), (0.687, 1.0, -1.131), (0.687, -1.0, 1.0), (0.687, 1.0, 1.0), (0.687, -1.0, -1.131), (0.6353, 1.0, -0.9697), (0.6353, -1.0, 1.0), (0.6353, 1.0, 1.0), (0.6353, -1.0, -0.9697)], [], [(0, 1, 3, 2), (8, 9, 7, 6), (6, 7, 5, 4), (31, 29, 1, 0), (8, 6, 4, 10), (30, 3, 1, 29), (7, 9, 11, 5), (12, 8, 10, 15), (4, 5, 11, 10), (12, 14, 9, 8), (16, 18, 14, 12), (16, 12, 15, 19), (9, 14, 13, 11), (10, 11, 13, 15), (20, 16, 19, 23), (20, 22, 18, 16), (14, 18, 17, 13), (15, 13, 17, 19), (24, 26, 22, 20), (24, 20, 23, 27), (18, 22, 21, 17), (19, 17, 21, 23), (28, 24, 27, 31), (28, 30, 26, 24), (22, 26, 25, 21), (23, 21, 25, 27), (2, 3, 30, 28), (2, 28, 31, 0), (26, 30, 29, 25), (27, 25, 29, 31)])
me_cube_012.polygons.foreach_set('material_index', [0, 1, 0, 1, 1, 1, 1, 1, 1, 1, 1, 1, 1, 1, 1, 1, 1, 1, 1, 1, 1, 1, 1, 1, 1, 1, 1, 1, 1, 1])
me_cube_012.materials.append(mat_red_003)
me_cube_012.materials.append(mat_white_001)
me_cube_012.use_remesh_preserve_volume = False
me_cube_012.use_remesh_preserve_attributes = False
me_cube_012.use_mirror_vertex_groups = False
me_cube_012.update()
me_cube_011 = bpy.data.meshes.new('Cube.011')
me_cube_011.from_pydata([(-1.0, -1.0, -1.0), (-1.0, -1.0, 1.0), (-1.0, 1.0, -1.0), (-1.0, 1.0, 1.0), (1.0, -1.0, -2.179), (1.0, -1.0, 1.0), (1.0, 1.0, -2.179), (1.0, 1.0, 1.0), (0.9362, 1.0, -2.203), (0.9362, 1.0, 1.0), (0.9362, -1.0, -2.203), (0.9362, -1.0, 1.0), (0.8689, 1.0, -2.069), (0.8689, -1.0, 1.0), (0.8689, 1.0, 1.0), (0.8689, -1.0, -2.069), (0.8078, 1.0, -1.743), (0.8078, -1.0, 1.0), (0.8078, 1.0, 1.0), (0.8078, -1.0, -1.743), (0.7446, 1.0, -1.396), (0.7446, -1.0, 1.0), (0.7446, 1.0, 1.0), (0.7446, -1.0, -1.396), (0.687, 1.0, -1.131), (0.687, -1.0, 1.0), (0.687, 1.0, 1.0), (0.687, -1.0, -1.131), (0.6353, 1.0, -0.9697), (0.6353, -1.0, 1.0), (0.6353, 1.0, 1.0), (0.6353, -1.0, -0.9697)], [], [(0, 1, 3, 2), (8, 9, 7, 6), (6, 7, 5, 4), (31, 29, 1, 0), (8, 6, 4, 10), (30, 3, 1, 29), (7, 9, 11, 5), (12, 8, 10, 15), (4, 5, 11, 10), (12, 14, 9, 8), (16, 18, 14, 12), (16, 12, 15, 19), (9, 14, 13, 11), (10, 11, 13, 15), (20, 16, 19, 23), (20, 22, 18, 16), (14, 18, 17, 13), (15, 13, 17, 19), (24, 26, 22, 20), (24, 20, 23, 27), (18, 22, 21, 17), (19, 17, 21, 23), (28, 24, 27, 31), (28, 30, 26, 24), (22, 26, 25, 21), (23, 21, 25, 27), (2, 3, 30, 28), (2, 28, 31, 0), (26, 30, 29, 25), (27, 25, 29, 31)])
me_cube_011.polygons.foreach_set('material_index', [1, 0, 0, 0, 0, 0, 0, 0, 0, 0, 0, 0, 0, 0, 0, 0, 0, 0, 0, 0, 0, 0, 0, 0, 0, 0, 0, 0, 0, 0])
me_cube_011.materials.append(mat_white_002)
me_cube_011.materials.append(mat_red_004)
me_cube_011.use_remesh_preserve_volume = False
me_cube_011.use_remesh_preserve_attributes = False
me_cube_011.use_mirror_vertex_groups = False
me_cube_011.update()
me_cube_010 = bpy.data.meshes.new('Cube.010')
me_cube_010.from_pydata([(-1.0, -1.0, -1.0), (-1.0, -1.0, 1.0), (-1.0, 1.0, -1.0), (-1.0, 1.0, 1.0), (1.0, -1.0, -2.179), (1.0, -1.0, 1.0), (1.0, 1.0, -2.179), (1.0, 1.0, 1.0), (0.9362, 1.0, -2.203), (0.9362, 1.0, 1.0), (0.9362, -1.0, -2.203), (0.9362, -1.0, 1.0), (0.8689, 1.0, -2.069), (0.8689, -1.0, 1.0), (0.8689, 1.0, 1.0), (0.8689, -1.0, -2.069), (0.8078, 1.0, -1.743), (0.8078, -1.0, 1.0), (0.8078, 1.0, 1.0), (0.8078, -1.0, -1.743), (0.7446, 1.0, -1.396), (0.7446, -1.0, 1.0), (0.7446, 1.0, 1.0), (0.7446, -1.0, -1.396), (0.687, 1.0, -1.131), (0.687, -1.0, 1.0), (0.687, 1.0, 1.0), (0.687, -1.0, -1.131), (0.6353, 1.0, -0.9697), (0.6353, -1.0, 1.0), (0.6353, 1.0, 1.0), (0.6353, -1.0, -0.9697)], [], [(0, 1, 3, 2), (8, 9, 7, 6), (6, 7, 5, 4), (31, 29, 1, 0), (8, 6, 4, 10), (30, 3, 1, 29), (7, 9, 11, 5), (12, 8, 10, 15), (4, 5, 11, 10), (12, 14, 9, 8), (16, 18, 14, 12), (16, 12, 15, 19), (9, 14, 13, 11), (10, 11, 13, 15), (20, 16, 19, 23), (20, 22, 18, 16), (14, 18, 17, 13), (15, 13, 17, 19), (24, 26, 22, 20), (24, 20, 23, 27), (18, 22, 21, 17), (19, 17, 21, 23), (28, 24, 27, 31), (28, 30, 26, 24), (22, 26, 25, 21), (23, 21, 25, 27), (2, 3, 30, 28), (2, 28, 31, 0), (26, 30, 29, 25), (27, 25, 29, 31)])
me_cube_010.polygons.foreach_set('material_index', [1, 0, 0, 0, 0, 0, 0, 0, 0, 0, 0, 0, 0, 0, 0, 0, 0, 0, 0, 0, 0, 0, 0, 0, 0, 0, 0, 0, 0, 0])
me_cube_010.materials.append(mat_material_001)
me_cube_010.materials.append(mat_r_001)
me_cube_010.use_remesh_preserve_volume = False
me_cube_010.use_remesh_preserve_attributes = False
me_cube_010.use_mirror_vertex_groups = False
me_cube_010.update()
me_cube_009 = bpy.data.meshes.new('Cube.009')
me_cube_009.from_pydata([(-1.0, -1.0, -1.0), (-1.0, -1.0, 1.0), (-1.0, 1.0, -1.0), (-1.0, 1.0, 1.0), (1.0, -1.0, -2.179), (1.0, -1.0, 1.0), (1.0, 1.0, -2.179), (1.0, 1.0, 1.0), (0.9362, 1.0, -2.203), (0.9362, 1.0, 1.0), (0.9362, -1.0, -2.203), (0.9362, -1.0, 1.0), (0.8689, 1.0, -2.069), (0.8689, -1.0, 1.0), (0.8689, 1.0, 1.0), (0.8689, -1.0, -2.069), (0.8078, 1.0, -1.743), (0.8078, -1.0, 1.0), (0.8078, 1.0, 1.0), (0.8078, -1.0, -1.743), (0.7446, 1.0, -1.396), (0.7446, -1.0, 1.0), (0.7446, 1.0, 1.0), (0.7446, -1.0, -1.396), (0.687, 1.0, -1.131), (0.687, -1.0, 1.0), (0.687, 1.0, 1.0), (0.687, -1.0, -1.131), (0.6353, 1.0, -0.9697), (0.6353, -1.0, 1.0), (0.6353, 1.0, 1.0), (0.6353, -1.0, -0.9697)], [], [(0, 1, 3, 2), (8, 9, 7, 6), (6, 7, 5, 4), (31, 29, 1, 0), (8, 6, 4, 10), (30, 3, 1, 29), (7, 9, 11, 5), (12, 8, 10, 15), (4, 5, 11, 10), (12, 14, 9, 8), (16, 18, 14, 12), (16, 12, 15, 19), (9, 14, 13, 11), (10, 11, 13, 15), (20, 16, 19, 23), (20, 22, 18, 16), (14, 18, 17, 13), (15, 13, 17, 19), (24, 26, 22, 20), (24, 20, 23, 27), (18, 22, 21, 17), (19, 17, 21, 23), (28, 24, 27, 31), (28, 30, 26, 24), (22, 26, 25, 21), (23, 21, 25, 27), (2, 3, 30, 28), (2, 28, 31, 0), (26, 30, 29, 25), (27, 25, 29, 31)])
me_cube_009.polygons.foreach_set('material_index', [1, 0, 0, 0, 0, 0, 0, 0, 0, 0, 0, 0, 0, 0, 0, 0, 0, 0, 0, 0, 0, 0, 0, 0, 0, 0, 0, 0, 0, 0])
me_cube_009.materials.append(mat_material_001)
me_cube_009.materials.append(mat_r_001)
me_cube_009.use_remesh_preserve_volume = False
me_cube_009.use_remesh_preserve_attributes = False
me_cube_009.use_mirror_vertex_groups = False
me_cube_009.update()
me_cube_008 = bpy.data.meshes.new('Cube.008')
me_cube_008.from_pydata([(-1.0, -1.0, -1.0), (-1.0, -1.0, 1.0), (-1.0, 1.0, -1.0), (-1.0, 1.0, 1.0), (1.0, -1.0, -2.179), (1.0, -1.0, 1.0), (1.0, 1.0, -2.179), (1.0, 1.0, 1.0), (0.9362, 1.0, -2.203), (0.9362, 1.0, 1.0), (0.9362, -1.0, -2.203), (0.9362, -1.0, 1.0), (0.8689, 1.0, -2.069), (0.8689, -1.0, 1.0), (0.8689, 1.0, 1.0), (0.8689, -1.0, -2.069), (0.8078, 1.0, -1.743), (0.8078, -1.0, 1.0), (0.8078, 1.0, 1.0), (0.8078, -1.0, -1.743), (0.7446, 1.0, -1.396), (0.7446, -1.0, 1.0), (0.7446, 1.0, 1.0), (0.7446, -1.0, -1.396), (0.687, 1.0, -1.131), (0.687, -1.0, 1.0), (0.687, 1.0, 1.0), (0.687, -1.0, -1.131), (0.6353, 1.0, -0.9697), (0.6353, -1.0, 1.0), (0.6353, 1.0, 1.0), (0.6353, -1.0, -0.9697)], [], [(0, 1, 3, 2), (8, 9, 7, 6), (6, 7, 5, 4), (31, 29, 1, 0), (8, 6, 4, 10), (30, 3, 1, 29), (7, 9, 11, 5), (12, 8, 10, 15), (4, 5, 11, 10), (12, 14, 9, 8), (16, 18, 14, 12), (16, 12, 15, 19), (9, 14, 13, 11), (10, 11, 13, 15), (20, 16, 19, 23), (20, 22, 18, 16), (14, 18, 17, 13), (15, 13, 17, 19), (24, 26, 22, 20), (24, 20, 23, 27), (18, 22, 21, 17), (19, 17, 21, 23), (28, 24, 27, 31), (28, 30, 26, 24), (22, 26, 25, 21), (23, 21, 25, 27), (2, 3, 30, 28), (2, 28, 31, 0), (26, 30, 29, 25), (27, 25, 29, 31)])
me_cube_008.polygons.foreach_set('material_index', [1, 0, 0, 0, 0, 0, 0, 0, 0, 0, 0, 0, 0, 0, 0, 0, 0, 0, 0, 0, 0, 0, 0, 0, 0, 0, 0, 0, 0, 0])
me_cube_008.materials.append(mat_white_002)
me_cube_008.materials.append(mat_red_004)
me_cube_008.use_remesh_preserve_volume = False
me_cube_008.use_remesh_preserve_attributes = False
me_cube_008.use_mirror_vertex_groups = False
me_cube_008.update()
me_cube_007 = bpy.data.meshes.new('Cube.007')
me_cube_007.from_pydata([(-1.0, -1.0, -1.0), (-1.0, -1.0, 1.0), (-1.0, 1.0, -1.0), (-1.0, 1.0, 1.0), (1.0, -1.0, -2.179), (1.0, -1.0, 1.0), (1.0, 1.0, -2.179), (1.0, 1.0, 1.0), (0.9362, 1.0, -2.203), (0.9362, 1.0, 1.0), (0.9362, -1.0, -2.203), (0.9362, -1.0, 1.0), (0.8689, 1.0, -2.069), (0.8689, -1.0, 1.0), (0.8689, 1.0, 1.0), (0.8689, -1.0, -2.069), (0.8078, 1.0, -1.743), (0.8078, -1.0, 1.0), (0.8078, 1.0, 1.0), (0.8078, -1.0, -1.743), (0.7446, 1.0, -1.396), (0.7446, -1.0, 1.0), (0.7446, 1.0, 1.0), (0.7446, -1.0, -1.396), (0.687, 1.0, -1.131), (0.687, -1.0, 1.0), (0.687, 1.0, 1.0), (0.687, -1.0, -1.131), (0.6353, 1.0, -0.9697), (0.6353, -1.0, 1.0), (0.6353, 1.0, 1.0), (0.6353, -1.0, -0.9697)], [], [(0, 1, 3, 2), (8, 9, 7, 6), (6, 7, 5, 4), (31, 29, 1, 0), (8, 6, 4, 10), (30, 3, 1, 29), (7, 9, 11, 5), (12, 8, 10, 15), (4, 5, 11, 10), (12, 14, 9, 8), (16, 18, 14, 12), (16, 12, 15, 19), (9, 14, 13, 11), (10, 11, 13, 15), (20, 16, 19, 23), (20, 22, 18, 16), (14, 18, 17, 13), (15, 13, 17, 19), (24, 26, 22, 20), (24, 20, 23, 27), (18, 22, 21, 17), (19, 17, 21, 23), (28, 24, 27, 31), (28, 30, 26, 24), (22, 26, 25, 21), (23, 21, 25, 27), (2, 3, 30, 28), (2, 28, 31, 0), (26, 30, 29, 25), (27, 25, 29, 31)])
me_cube_007.polygons.foreach_set('material_index', [0, 1, 0, 1, 1, 1, 1, 1, 1, 1, 1, 1, 1, 1, 1, 1, 1, 1, 1, 1, 1, 1, 1, 1, 1, 1, 1, 1, 1, 1])
me_cube_007.materials.append(mat_red_003)
me_cube_007.materials.append(mat_white_001)
me_cube_007.use_remesh_preserve_volume = False
me_cube_007.use_remesh_preserve_attributes = False
me_cube_007.use_mirror_vertex_groups = False
me_cube_007.update()
me_cube_006 = bpy.data.meshes.new('Cube.006')
me_cube_006.from_pydata([(-1.0, -1.0, -1.0), (-1.0, -1.0, 1.0), (-1.0, 1.0, -1.0), (-1.0, 1.0, 1.0), (1.0, -1.0, -2.179), (1.0, -1.0, 1.0), (1.0, 1.0, -2.179), (1.0, 1.0, 1.0), (0.9362, 1.0, -2.203), (0.9362, 1.0, 1.0), (0.9362, -1.0, -2.203), (0.9362, -1.0, 1.0), (0.8689, 1.0, -2.069), (0.8689, -1.0, 1.0), (0.8689, 1.0, 1.0), (0.8689, -1.0, -2.069), (0.8078, 1.0, -1.743), (0.8078, -1.0, 1.0), (0.8078, 1.0, 1.0), (0.8078, -1.0, -1.743), (0.7446, 1.0, -1.396), (0.7446, -1.0, 1.0), (0.7446, 1.0, 1.0), (0.7446, -1.0, -1.396), (0.687, 1.0, -1.131), (0.687, -1.0, 1.0), (0.687, 1.0, 1.0), (0.687, -1.0, -1.131), (0.6353, 1.0, -0.9697), (0.6353, -1.0, 1.0), (0.6353, 1.0, 1.0), (0.6353, -1.0, -0.9697)], [], [(0, 1, 3, 2), (8, 9, 7, 6), (6, 7, 5, 4), (31, 29, 1, 0), (8, 6, 4, 10), (30, 3, 1, 29), (7, 9, 11, 5), (12, 8, 10, 15), (4, 5, 11, 10), (12, 14, 9, 8), (16, 18, 14, 12), (16, 12, 15, 19), (9, 14, 13, 11), (10, 11, 13, 15), (20, 16, 19, 23), (20, 22, 18, 16), (14, 18, 17, 13), (15, 13, 17, 19), (24, 26, 22, 20), (24, 20, 23, 27), (18, 22, 21, 17), (19, 17, 21, 23), (28, 24, 27, 31), (28, 30, 26, 24), (22, 26, 25, 21), (23, 21, 25, 27), (2, 3, 30, 28), (2, 28, 31, 0), (26, 30, 29, 25), (27, 25, 29, 31)])
me_cube_006.polygons.foreach_set('material_index', [1, 0, 0, 0, 0, 0, 0, 0, 0, 0, 0, 0, 0, 0, 0, 0, 0, 0, 0, 0, 0, 0, 0, 0, 0, 0, 0, 0, 0, 0])
me_cube_006.materials.append(mat_material_004)
me_cube_006.materials.append(mat_red_002)
me_cube_006.use_remesh_preserve_volume = False
me_cube_006.use_remesh_preserve_attributes = False
me_cube_006.use_mirror_vertex_groups = False
me_cube_006.update()
me_cube_005 = bpy.data.meshes.new('Cube.005')
me_cube_005.from_pydata([(-1.0, -1.0, -1.0), (-1.0, -1.0, 1.0), (-1.0, 1.0, -1.0), (-1.0, 1.0, 1.0), (1.0, -1.0, -1.0), (1.0, -1.0, 1.0), (1.0, 1.0, -1.0), (1.0, 1.0, 1.0)], [], [(0, 1, 3, 2), (2, 3, 7, 6), (6, 7, 5, 4), (4, 5, 1, 0), (2, 6, 4, 0), (7, 3, 1, 5)])
me_cube_005.materials.append(mat_material_001)
me_cube_005.materials.append(None)
me_cube_005.use_remesh_preserve_volume = False
me_cube_005.use_remesh_preserve_attributes = False
me_cube_005.use_mirror_vertex_groups = False
me_cube_005.update()
me_cube_004 = bpy.data.meshes.new('Cube.004')
me_cube_004.from_pydata([(-1.0, -1.0, -1.0), (-1.0, -1.0, 1.0), (-1.0, 1.0, -1.0), (-1.0, 1.0, 1.0), (1.0, -1.0, -1.0), (1.0, -1.0, 1.0), (1.0, 1.0, -1.0), (1.0, 1.0, 1.0)], [], [(0, 1, 3, 2), (2, 3, 7, 6), (6, 7, 5, 4), (4, 5, 1, 0), (2, 6, 4, 0), (7, 3, 1, 5)])
me_cube_004.polygons.foreach_set('material_index', [1, 0, 1, 0, 0, 0])
me_cube_004.materials.append(mat_material_000)
me_cube_004.materials.append(mat_red_001)
me_cube_004.use_remesh_preserve_volume = False
me_cube_004.use_remesh_preserve_attributes = False
me_cube_004.use_mirror_vertex_groups = False
me_cube_004.update()
me_cube = bpy.data.meshes.new('Cube')
me_cube.from_pydata([(1.0, 182.2, -1.0), (1.0, 180.2, -1.0), (-1.0, 180.2, -1.0), (-1.0, 182.2, -1.0), (1.0, 182.2, 1.0), (1.0, 180.2, 1.0), (-1.0, 180.2, 1.0), (-1.0, 182.2, 1.0), (59.38, 182.2, -1.0), (59.38, 180.2, -1.0), (57.38, 180.2, -1.0), (57.38, 182.2, -1.0), (59.38, 182.2, 1.0), (59.38, 180.2, 1.0), (57.38, 180.2, 1.0), (57.38, 182.2, 1.0), (59.38, 1.0, -1.0), (59.38, -1.0, -1.0), (57.38, -1.0, -1.0), (57.38, 1.0, -1.0), (59.38, 1.0, 1.0), (59.38, -1.0, 1.0), (57.38, -1.0, 1.0), (57.38, 1.0, 1.0), (1.0, 1.0, -1.0), (1.0, -1.0, -1.0), (-1.0, -1.0, -1.0), (-1.0, 1.0, -1.0), (1.0, 1.0, 1.0), (1.0, -1.0, 1.0), (-1.0, -1.0, 1.0), (-1.0, 1.0, 1.0), (1.0, 182.2, 36.77), (1.0, 180.2, 36.77), (-1.0, 182.2, 36.77), (-1.0, 180.2, 36.77), (59.38, 182.2, 36.77), (59.38, 180.2, 36.77), (57.38, 182.2, 36.77), (57.38, 180.2, 36.77), (59.38, 1.0, 36.77), (59.38, -1.0, 36.77), (57.38, 1.0, 36.77), (57.38, -1.0, 36.77), (1.0, 1.0, 36.77), (1.0, -1.0, 36.77), (-1.0, 1.0, 36.77), (-1.0, -1.0, 36.77)], [], [(0, 1, 2, 3), (5, 14, 39, 33), (0, 4, 5, 1), (2, 1, 24, 27), (2, 6, 7, 3), (4, 0, 3, 7), (8, 9, 10, 11), (7, 6, 35, 34), (8, 12, 13, 9), (9, 13, 14, 10), (31, 30, 47, 46), (12, 8, 11, 15), (16, 17, 18, 19), (21, 20, 40, 41), (16, 20, 21, 17), (17, 21, 22, 18), (18, 22, 23, 19), (16, 19, 10, 9), (24, 25, 26, 27), (15, 4, 32, 38), (24, 28, 29, 25), (25, 29, 30, 26), (26, 30, 31, 27), (28, 24, 27, 31), (20, 16, 9, 13), (30, 29, 45, 47), (19, 23, 14, 10), (15, 11, 0, 4), (11, 10, 1, 0), (10, 14, 5, 1), (4, 7, 34, 32), (6, 2, 27, 31), (1, 5, 28, 24), (32, 34, 35, 33), (36, 38, 39, 37), (39, 38, 32, 33), (40, 42, 43, 41), (44, 46, 47, 45), (42, 40, 37, 39), (33, 35, 46, 44), (22, 21, 41, 43), (28, 5, 33, 44), (13, 12, 36, 37), (23, 22, 43, 42), (12, 15, 38, 36), (20, 13, 37, 40), (29, 28, 44, 45), (6, 31, 46, 35), (14, 23, 42, 39), (43, 45, 44, 33, 39, 42), (25, 29, 45, 43, 22, 18)])
me_cube.materials.append(mat_r_001)
me_cube.use_remesh_preserve_volume = False
me_cube.use_remesh_preserve_attributes = False
me_cube.use_mirror_vertex_groups = False
me_cube.update()
me_cube_392 = bpy.data.meshes.new('Cube.392')
me_cube_392.from_pydata([(-1.0, -1.0, -1.0), (-1.0, -1.0, 1.0), (-1.0, 1.0, -1.0), (-1.0, 1.0, 1.0), (1.0, -1.0, -1.0), (1.0, -1.0, 1.0), (1.0, 1.0, -1.0), (1.0, 1.0, 1.0)], [], [(0, 1, 3, 2), (2, 3, 7, 6), (6, 7, 5, 4), (4, 5, 1, 0), (2, 6, 4, 0), (7, 3, 1, 5)])
me_cube_392.polygons.foreach_set('material_index', [1, 0, 1, 0, 0, 0])
me_cube_392.materials.append(mat_material_000)
me_cube_392.materials.append(mat_red_001)
me_cube_392.use_remesh_preserve_volume = False
me_cube_392.use_remesh_preserve_attributes = False
me_cube_392.use_mirror_vertex_groups = False
me_cube_392.update()
me_cube_393 = bpy.data.meshes.new('Cube.393')
me_cube_393.from_pydata([(-1.0, -1.0, -1.0), (-1.0, -1.0, 1.0), (-1.0, 1.0, -1.0), (-1.0, 1.0, 1.0), (1.0, -1.0, -1.0), (1.0, -1.0, 1.0), (1.0, 1.0, -1.0), (1.0, 1.0, 1.0)], [], [(0, 1, 3, 2), (2, 3, 7, 6), (6, 7, 5, 4), (4, 5, 1, 0), (2, 6, 4, 0), (7, 3, 1, 5)])
me_cube_393.materials.append(mat_material_001)
me_cube_393.materials.append(None)
me_cube_393.use_remesh_preserve_volume = False
me_cube_393.use_remesh_preserve_attributes = False
me_cube_393.use_mirror_vertex_groups = False
me_cube_393.update()
me_cube_394 = bpy.data.meshes.new('Cube.394')
me_cube_394.from_pydata([(-1.0, -1.0, -1.0), (-1.0, -1.0, 1.0), (-1.0, 1.0, -1.0), (-1.0, 1.0, 1.0), (1.0, -1.0, -2.179), (1.0, -1.0, 1.0), (1.0, 1.0, -2.179), (1.0, 1.0, 1.0), (0.9362, 1.0, -2.203), (0.9362, 1.0, 1.0), (0.9362, -1.0, -2.203), (0.9362, -1.0, 1.0), (0.8689, 1.0, -2.069), (0.8689, -1.0, 1.0), (0.8689, 1.0, 1.0), (0.8689, -1.0, -2.069), (0.8078, 1.0, -1.743), (0.8078, -1.0, 1.0), (0.8078, 1.0, 1.0), (0.8078, -1.0, -1.743), (0.7446, 1.0, -1.396), (0.7446, -1.0, 1.0), (0.7446, 1.0, 1.0), (0.7446, -1.0, -1.396), (0.687, 1.0, -1.131), (0.687, -1.0, 1.0), (0.687, 1.0, 1.0), (0.687, -1.0, -1.131), (0.6353, 1.0, -0.9697), (0.6353, -1.0, 1.0), (0.6353, 1.0, 1.0), (0.6353, -1.0, -0.9697)], [], [(0, 1, 3, 2), (8, 9, 7, 6), (6, 7, 5, 4), (31, 29, 1, 0), (8, 6, 4, 10), (30, 3, 1, 29), (7, 9, 11, 5), (12, 8, 10, 15), (4, 5, 11, 10), (12, 14, 9, 8), (16, 18, 14, 12), (16, 12, 15, 19), (9, 14, 13, 11), (10, 11, 13, 15), (20, 16, 19, 23), (20, 22, 18, 16), (14, 18, 17, 13), (15, 13, 17, 19), (24, 26, 22, 20), (24, 20, 23, 27), (18, 22, 21, 17), (19, 17, 21, 23), (28, 24, 27, 31), (28, 30, 26, 24), (22, 26, 25, 21), (23, 21, 25, 27), (2, 3, 30, 28), (2, 28, 31, 0), (26, 30, 29, 25), (27, 25, 29, 31)])
me_cube_394.polygons.foreach_set('material_index', [1, 0, 0, 0, 0, 0, 0, 0, 0, 0, 0, 0, 0, 0, 0, 0, 0, 0, 0, 0, 0, 0, 0, 0, 0, 0, 0, 0, 0, 0])
me_cube_394.materials.append(mat_material_004)
me_cube_394.materials.append(mat_red_002)
me_cube_394.use_remesh_preserve_volume = False
me_cube_394.use_remesh_preserve_attributes = False
me_cube_394.use_mirror_vertex_groups = False
me_cube_394.update()
me_cube_395 = bpy.data.meshes.new('Cube.395')
me_cube_395.from_pydata([(-1.0, -1.0, -1.0), (-1.0, -1.0, 1.0), (-1.0, 1.0, -1.0), (-1.0, 1.0, 1.0), (1.0, -1.0, -2.179), (1.0, -1.0, 1.0), (1.0, 1.0, -2.179), (1.0, 1.0, 1.0), (0.9362, 1.0, -2.203), (0.9362, 1.0, 1.0), (0.9362, -1.0, -2.203), (0.9362, -1.0, 1.0), (0.8689, 1.0, -2.069), (0.8689, -1.0, 1.0), (0.8689, 1.0, 1.0), (0.8689, -1.0, -2.069), (0.8078, 1.0, -1.743), (0.8078, -1.0, 1.0), (0.8078, 1.0, 1.0), (0.8078, -1.0, -1.743), (0.7446, 1.0, -1.396), (0.7446, -1.0, 1.0), (0.7446, 1.0, 1.0), (0.7446, -1.0, -1.396), (0.687, 1.0, -1.131), (0.687, -1.0, 1.0), (0.687, 1.0, 1.0), (0.687, -1.0, -1.131), (0.6353, 1.0, -0.9697), (0.6353, -1.0, 1.0), (0.6353, 1.0, 1.0), (0.6353, -1.0, -0.9697)], [], [(0, 1, 3, 2), (8, 9, 7, 6), (6, 7, 5, 4), (31, 29, 1, 0), (8, 6, 4, 10), (30, 3, 1, 29), (7, 9, 11, 5), (12, 8, 10, 15), (4, 5, 11, 10), (12, 14, 9, 8), (16, 18, 14, 12), (16, 12, 15, 19), (9, 14, 13, 11), (10, 11, 13, 15), (20, 16, 19, 23), (20, 22, 18, 16), (14, 18, 17, 13), (15, 13, 17, 19), (24, 26, 22, 20), (24, 20, 23, 27), (18, 22, 21, 17), (19, 17, 21, 23), (28, 24, 27, 31), (28, 30, 26, 24), (22, 26, 25, 21), (23, 21, 25, 27), (2, 3, 30, 28), (2, 28, 31, 0), (26, 30, 29, 25), (27, 25, 29, 31)])
me_cube_395.polygons.foreach_set('material_index', [0, 1, 0, 1, 1, 1, 1, 1, 1, 1, 1, 1, 1, 1, 1, 1, 1, 1, 1, 1, 1, 1, 1, 1, 1, 1, 1, 1, 1, 1])
me_cube_395.materials.append(mat_red_003)
me_cube_395.materials.append(mat_white_001)
me_cube_395.use_remesh_preserve_volume = False
me_cube_395.use_remesh_preserve_attributes = False
me_cube_395.use_mirror_vertex_groups = False
me_cube_395.update()
me_cube_396 = bpy.data.meshes.new('Cube.396')
me_cube_396.from_pydata([(-1.0, -1.0, -1.0), (-1.0, -1.0, 1.0), (-1.0, 1.0, -1.0), (-1.0, 1.0, 1.0), (1.0, -1.0, -2.179), (1.0, -1.0, 1.0), (1.0, 1.0, -2.179), (1.0, 1.0, 1.0), (0.9362, 1.0, -2.203), (0.9362, 1.0, 1.0), (0.9362, -1.0, -2.203), (0.9362, -1.0, 1.0), (0.8689, 1.0, -2.069), (0.8689, -1.0, 1.0), (0.8689, 1.0, 1.0), (0.8689, -1.0, -2.069), (0.8078, 1.0, -1.743), (0.8078, -1.0, 1.0), (0.8078, 1.0, 1.0), (0.8078, -1.0, -1.743), (0.7446, 1.0, -1.396), (0.7446, -1.0, 1.0), (0.7446, 1.0, 1.0), (0.7446, -1.0, -1.396), (0.687, 1.0, -1.131), (0.687, -1.0, 1.0), (0.687, 1.0, 1.0), (0.687, -1.0, -1.131), (0.6353, 1.0, -0.9697), (0.6353, -1.0, 1.0), (0.6353, 1.0, 1.0), (0.6353, -1.0, -0.9697)], [], [(0, 1, 3, 2), (8, 9, 7, 6), (6, 7, 5, 4), (31, 29, 1, 0), (8, 6, 4, 10), (30, 3, 1, 29), (7, 9, 11, 5), (12, 8, 10, 15), (4, 5, 11, 10), (12, 14, 9, 8), (16, 18, 14, 12), (16, 12, 15, 19), (9, 14, 13, 11), (10, 11, 13, 15), (20, 16, 19, 23), (20, 22, 18, 16), (14, 18, 17, 13), (15, 13, 17, 19), (24, 26, 22, 20), (24, 20, 23, 27), (18, 22, 21, 17), (19, 17, 21, 23), (28, 24, 27, 31), (28, 30, 26, 24), (22, 26, 25, 21), (23, 21, 25, 27), (2, 3, 30, 28), (2, 28, 31, 0), (26, 30, 29, 25), (27, 25, 29, 31)])
me_cube_396.polygons.foreach_set('material_index', [1, 0, 0, 0, 0, 0, 0, 0, 0, 0, 0, 0, 0, 0, 0, 0, 0, 0, 0, 0, 0, 0, 0, 0, 0, 0, 0, 0, 0, 0])
me_cube_396.materials.append(mat_white_002)
me_cube_396.materials.append(mat_red_004)
me_cube_396.use_remesh_preserve_volume = False
me_cube_396.use_remesh_preserve_attributes = False
me_cube_396.use_mirror_vertex_groups = False
me_cube_396.update()
me_cube_397 = bpy.data.meshes.new('Cube.397')
me_cube_397.from_pydata([(-1.0, -1.0, -1.0), (-1.0, -1.0, 1.0), (-1.0, 1.0, -1.0), (-1.0, 1.0, 1.0), (1.0, -1.0, -2.179), (1.0, -1.0, 1.0), (1.0, 1.0, -2.179), (1.0, 1.0, 1.0), (0.9362, 1.0, -2.203), (0.9362, 1.0, 1.0), (0.9362, -1.0, -2.203), (0.9362, -1.0, 1.0), (0.8689, 1.0, -2.069), (0.8689, -1.0, 1.0), (0.8689, 1.0, 1.0), (0.8689, -1.0, -2.069), (0.8078, 1.0, -1.743), (0.8078, -1.0, 1.0), (0.8078, 1.0, 1.0), (0.8078, -1.0, -1.743), (0.7446, 1.0, -1.396), (0.7446, -1.0, 1.0), (0.7446, 1.0, 1.0), (0.7446, -1.0, -1.396), (0.687, 1.0, -1.131), (0.687, -1.0, 1.0), (0.687, 1.0, 1.0), (0.687, -1.0, -1.131), (0.6353, 1.0, -0.9697), (0.6353, -1.0, 1.0), (0.6353, 1.0, 1.0), (0.6353, -1.0, -0.9697)], [], [(0, 1, 3, 2), (8, 9, 7, 6), (6, 7, 5, 4), (31, 29, 1, 0), (8, 6, 4, 10), (30, 3, 1, 29), (7, 9, 11, 5), (12, 8, 10, 15), (4, 5, 11, 10), (12, 14, 9, 8), (16, 18, 14, 12), (16, 12, 15, 19), (9, 14, 13, 11), (10, 11, 13, 15), (20, 16, 19, 23), (20, 22, 18, 16), (14, 18, 17, 13), (15, 13, 17, 19), (24, 26, 22, 20), (24, 20, 23, 27), (18, 22, 21, 17), (19, 17, 21, 23), (28, 24, 27, 31), (28, 30, 26, 24), (22, 26, 25, 21), (23, 21, 25, 27), (2, 3, 30, 28), (2, 28, 31, 0), (26, 30, 29, 25), (27, 25, 29, 31)])
me_cube_397.polygons.foreach_set('material_index', [1, 0, 0, 0, 0, 0, 0, 0, 0, 0, 0, 0, 0, 0, 0, 0, 0, 0, 0, 0, 0, 0, 0, 0, 0, 0, 0, 0, 0, 0])
me_cube_397.materials.append(mat_material_001)
me_cube_397.materials.append(mat_r_001)
me_cube_397.use_remesh_preserve_volume = False
me_cube_397.use_remesh_preserve_attributes = False
me_cube_397.use_mirror_vertex_groups = False
me_cube_397.update()

# ---- objects
ob_cube_029 = bpy.data.objects.new('Cube.029', me_cube_403)
ob_cube_028 = bpy.data.objects.new('Cube.028', me_cube_402)
ob_cube_027 = bpy.data.objects.new('Cube.027', me_cube_401)
ob_cube_026 = bpy.data.objects.new('Cube.026', me_cube_400)
ob_cube_025 = bpy.data.objects.new('Cube.025', me_cube_399)
ob_cube_024 = bpy.data.objects.new('Cube.024', me_cube_398)
ob_lamp_001 = bpy.data.objects.new('Lamp.001', light_lamp_002)
ob_cube_023 = bpy.data.objects.new('Cube.023', me_cube_063)
ob_cube_022 = bpy.data.objects.new('Cube.022', me_cube_062)
ob_cube_021 = bpy.data.objects.new('Cube.021', me_cube_061)
ob_cube_020 = bpy.data.objects.new('Cube.020', me_cube_060)
ob_cube_019 = bpy.data.objects.new('Cube.019', me_cube_059)
ob_cube_018 = bpy.data.objects.new('Cube.018', me_cube_058)
ob_cube_017 = bpy.data.objects.new('Cube.017', me_cube_057)
ob_cube_016 = bpy.data.objects.new('Cube.016', me_cube_056)
ob_cube_015 = bpy.data.objects.new('Cube.015', me_cube_055)
ob_cube_014 = bpy.data.objects.new('Cube.014', me_cube_054)
ob_cube_013 = bpy.data.objects.new('Cube.013', me_cube_053)
ob_cube_000 = bpy.data.objects.new('Cube.000', me_cube_052)
ob_cube_012 = bpy.data.objects.new('Cube.012', me_cube_015)
ob_cube_011 = bpy.data.objects.new('Cube.011', me_cube_014)
ob_cube_010 = bpy.data.objects.new('Cube.010', me_cube_013)
ob_cube_009 = bpy.data.objects.new('Cube.009', me_cube_012)
ob_cube_008 = bpy.data.objects.new('Cube.008', me_cube_011)
ob_cube_007 = bpy.data.objects.new('Cube.007', me_cube_010)
ob_cube_006 = bpy.data.objects.new('Cube.006', me_cube_009)
ob_cube_005 = bpy.data.objects.new('Cube.005', me_cube_008)
ob_cube_004 = bpy.data.objects.new('Cube.004', me_cube_007)
ob_cube_003 = bpy.data.objects.new('Cube.003', me_cube_006)
ob_cube_002 = bpy.data.objects.new('Cube.002', me_cube_005)
ob_cube_001 = bpy.data.objects.new('Cube.001', me_cube_004)
ob_wall = bpy.data.objects.new('wall', me_cube)
ob_lamp = bpy.data.objects.new('Lamp', light_lamp)
ob_camera = bpy.data.objects.new('Camera', cam_camera)
ob_cube_317 = bpy.data.objects.new('Cube.317', me_cube_392)
ob_cube_318 = bpy.data.objects.new('Cube.318', me_cube_393)
ob_cube_319 = bpy.data.objects.new('Cube.319', me_cube_394)
ob_cube_320 = bpy.data.objects.new('Cube.320', me_cube_395)
ob_cube_321 = bpy.data.objects.new('Cube.321', me_cube_396)
ob_cube_322 = bpy.data.objects.new('Cube.322', me_cube_397)

# ---- transforms, parenting, visibility, modifiers, constraints
ob_cube_029.location = (0.945, -4.412, 1.331)
ob_cube_029.rotation_euler = (0.0, 0.0, 3.141)
ob_cube_029.scale = (-0.2245, 1.329, 0.0171)
ob_cube_029.lineart.crease_threshold = 0.0
ob_cube_028.location = (0.945, -4.412, 0.9875)
ob_cube_028.rotation_euler = (0.0, 0.0, 3.141)
ob_cube_028.scale = (-0.2245, 1.329, 0.0171)
ob_cube_028.lineart.crease_threshold = 0.0
ob_cube_027.location = (0.945, -4.412, 0.3687)
ob_cube_027.rotation_euler = (0.0, 0.0, 3.141)
ob_cube_027.scale = (-0.2245, 1.329, 0.0171)
ob_cube_027.lineart.crease_threshold = 0.0
ob_cube_026.location = (0.945, -4.412, 0.6725)
ob_cube_026.rotation_euler = (0.0, 0.0, 3.141)
ob_cube_026.scale = (-0.2245, 1.329, 0.0171)
ob_cube_026.lineart.crease_threshold = 0.0
ob_cube_025.location = (1.189, -4.409, 0.6562)
ob_cube_025.scale = (0.01941, 1.329, 0.6924)
ob_cube_025.lineart.crease_threshold = 0.0
ob_cube_024.location = (0.9723, -4.409, -0.06375)
ob_cube_024.scale = (0.2344, 1.329, 0.03182)
ob_cube_024.lineart.crease_threshold = 0.0
ob_lamp_001.location = (-4.719, 1.005, 5.904)
ob_lamp_001.rotation_euler = (0.6503, 0.05522, 1.866)
ob_lamp_001.scale = (1.0, -1.0, 1.0)
ob_lamp_001.lock_rotations_4d = False
ob_lamp_001.empty_display_type = 'ARROWS'
ob_lamp_001.color = (0.0, 0.0, 0.0, 0.0)
ob_lamp_001.lineart.crease_threshold = 0.0
ob_cube_023.location = (0.9723, -1.023, -0.06375)
ob_cube_023.scale = (0.2344, 1.329, 0.03182)
ob_cube_023.lineart.crease_threshold = 0.0
ob_cube_022.location = (1.189, -1.023, 0.6562)
ob_cube_022.scale = (0.01941, 1.329, 0.6924)
ob_cube_022.lineart.crease_threshold = 0.0
ob_cube_021.location = (0.945, -1.025, 0.6725)
ob_cube_021.rotation_euler = (0.0, 0.0, 3.141)
ob_cube_021.scale = (-0.2245, 1.329, 0.0171)
ob_cube_021.lineart.crease_threshold = 0.0
ob_cube_020.location = (0.945, -1.025, 0.3687)
ob_cube_020.rotation_euler = (0.0, 0.0, 3.141)
ob_cube_020.scale = (-0.2245, 1.329, 0.0171)
ob_cube_020.lineart.crease_threshold = 0.0
ob_cube_019.location = (0.945, -1.025, 0.9875)
ob_cube_019.rotation_euler = (0.0, 0.0, 3.141)
ob_cube_019.scale = (-0.2245, 1.329, 0.0171)
ob_cube_019.lineart.crease_threshold = 0.0
ob_cube_018.location = (0.945, -1.025, 1.331)
ob_cube_018.rotation_euler = (0.0, 0.0, 3.141)
ob_cube_018.scale = (-0.2245, 1.329, 0.0171)
ob_cube_018.lineart.crease_threshold = 0.0
ob_cube_017.location = (0.945, 2.197, 1.331)
ob_cube_017.rotation_euler = (0.0, 0.0, 3.141)
ob_cube_017.scale = (-0.2245, 1.329, 0.0171)
ob_cube_017.lineart.crease_threshold = 0.0
ob_cube_016.location = (0.945, 2.197, 0.9875)
ob_cube_016.rotation_euler = (0.0, 0.0, 3.141)
ob_cube_016.scale = (-0.2245, 1.329, 0.0171)
ob_cube_016.lineart.crease_threshold = 0.0
ob_cube_015.location = (0.945, 2.197, 0.3687)
ob_cube_015.rotation_euler = (0.0, 0.0, 3.141)
ob_cube_015.scale = (-0.2245, 1.329, 0.0171)
ob_cube_015.lineart.crease_threshold = 0.0
ob_cube_014.location = (0.945, 2.197, 0.6725)
ob_cube_014.rotation_euler = (0.0, 0.0, 3.141)
ob_cube_014.scale = (-0.2245, 1.329, 0.0171)
ob_cube_014.lineart.crease_threshold = 0.0
ob_cube_013.location = (1.189, 2.199, 0.6562)
ob_cube_013.scale = (0.01941, 1.329, 0.6924)
ob_cube_013.lineart.crease_threshold = 0.0
ob_cube_000.location = (0.9723, 2.199, -0.06375)
ob_cube_000.scale = (0.2344, 1.329, 0.03182)
ob_cube_000.lineart.crease_threshold = 0.0
ob_cube_012.location = (-1.615, 2.199, -0.06375)
ob_cube_012.scale = (-0.2344, 1.329, 0.03182)
ob_cube_012.lineart.crease_threshold = 0.0
ob_cube_011.location = (-1.832, 2.199, 0.6562)
ob_cube_011.scale = (-0.01941, 1.329, 0.6924)
ob_cube_011.lineart.crease_threshold = 0.0
ob_cube_010.location = (-1.588, 2.197, 0.6725)
ob_cube_010.rotation_euler = (0.0, 0.0, 3.141)
ob_cube_010.scale = (0.2245, 1.329, 0.0171)
ob_cube_010.lineart.crease_threshold = 0.0
ob_cube_009.location = (-1.588, 2.197, 0.3687)
ob_cube_009.rotation_euler = (0.0, 0.0, 3.141)
ob_cube_009.scale = (0.2245, 1.329, 0.0171)
ob_cube_009.lineart.crease_threshold = 0.0
ob_cube_008.location = (-1.588, 2.197, 0.9875)
ob_cube_008.rotation_euler = (0.0, 0.0, 3.141)
ob_cube_008.scale = (0.2245, 1.329, 0.0171)
ob_cube_008.lineart.crease_threshold = 0.0
ob_cube_007.location = (-1.588, 2.197, 1.331)
ob_cube_007.rotation_euler = (0.0, 0.0, 3.141)
ob_cube_007.scale = (0.2245, 1.329, 0.0171)
ob_cube_007.lineart.crease_threshold = 0.0
ob_cube_006.location = (-1.588, -1.025, 1.331)
ob_cube_006.rotation_euler = (0.0, 0.0, 3.141)
ob_cube_006.scale = (0.2245, 1.329, 0.0171)
ob_cube_006.lineart.crease_threshold = 0.0
ob_cube_005.location = (-1.588, -1.025, 0.9875)
ob_cube_005.rotation_euler = (0.0, 0.0, 3.141)
ob_cube_005.scale = (0.2245, 1.329, 0.0171)
ob_cube_005.lineart.crease_threshold = 0.0
ob_cube_004.location = (-1.588, -1.025, 0.3687)
ob_cube_004.rotation_euler = (0.0, 0.0, 3.141)
ob_cube_004.scale = (0.2245, 1.329, 0.0171)
ob_cube_004.lineart.crease_threshold = 0.0
ob_cube_003.location = (-1.588, -1.025, 0.6725)
ob_cube_003.rotation_euler = (0.0, 0.0, 3.141)
ob_cube_003.scale = (0.2245, 1.329, 0.0171)
ob_cube_003.lineart.crease_threshold = 0.0
ob_cube_002.location = (-1.832, -1.023, 0.6562)
ob_cube_002.scale = (-0.01941, 1.329, 0.6924)
ob_cube_002.lineart.crease_threshold = 0.0
ob_cube_001.location = (-1.615, -1.023, -0.06375)
ob_cube_001.scale = (-0.2344, 1.329, 0.03182)
ob_cube_001.lineart.crease_threshold = 0.0
ob_wall.location = (-1.906, -5.985, -0.04359)
ob_wall.scale = (0.05433, 0.05433, 0.05433)
ob_wall.lock_rotations_4d = False
ob_wall.empty_display_type = 'ARROWS'
ob_wall.lineart.crease_threshold = 0.0
ob_lamp.location = (4.076, 1.005, 5.904)
ob_lamp.rotation_euler = (0.6503, 0.05522, 1.866)
ob_lamp.lock_rotations_4d = False
ob_lamp.empty_display_type = 'ARROWS'
ob_lamp.color = (0.0, 0.0, 0.0, 0.0)
ob_lamp.lineart.crease_threshold = 0.0
ob_camera.location = (7.481, -6.508, 5.344)
ob_camera.rotation_euler = (1.109, 0.0, 0.8149)
ob_camera.lock_rotations_4d = False
ob_camera.empty_display_type = 'ARROWS'
ob_camera.color = (0.0, 0.0, 0.0, 0.0)
ob_camera.display_type = 'WIRE'
ob_camera.lineart.crease_threshold = 0.0
ob_cube_317.location = (-1.615, -4.409, -0.06375)
ob_cube_317.scale = (-0.2344, 1.329, 0.03182)
ob_cube_317.lineart.crease_threshold = 0.0
ob_cube_318.location = (-1.832, -4.409, 0.6562)
ob_cube_318.scale = (-0.01941, 1.329, 0.6924)
ob_cube_318.lineart.crease_threshold = 0.0
ob_cube_319.location = (-1.588, -4.412, 0.6725)
ob_cube_319.rotation_euler = (0.0, 0.0, 3.141)
ob_cube_319.scale = (0.2245, 1.329, 0.0171)
ob_cube_319.lineart.crease_threshold = 0.0
ob_cube_320.location = (-1.588, -4.412, 0.3687)
ob_cube_320.rotation_euler = (0.0, 0.0, 3.141)
ob_cube_320.scale = (0.2245, 1.329, 0.0171)
ob_cube_320.lineart.crease_threshold = 0.0
ob_cube_321.location = (-1.588, -4.412, 0.9875)
ob_cube_321.rotation_euler = (0.0, 0.0, 3.141)
ob_cube_321.scale = (0.2245, 1.329, 0.0171)
ob_cube_321.lineart.crease_threshold = 0.0
ob_cube_322.location = (-1.588, -4.412, 1.331)
ob_cube_322.rotation_euler = (0.0, 0.0, 3.141)
ob_cube_322.scale = (0.2245, 1.329, 0.0171)
ob_cube_322.lineart.crease_threshold = 0.0

# ---- collection membership
col_collection_1.objects.link(ob_cube_029)
col_collection_1.objects.link(ob_cube_028)
col_collection_1.objects.link(ob_cube_027)
col_collection_1.objects.link(ob_cube_026)
col_collection_1.objects.link(ob_cube_025)
col_collection_1.objects.link(ob_cube_024)
col_collection_1.objects.link(ob_lamp_001)
col_collection_1.objects.link(ob_cube_023)
col_collection_1.objects.link(ob_cube_022)
col_collection_1.objects.link(ob_cube_021)
col_collection_1.objects.link(ob_cube_020)
col_collection_1.objects.link(ob_cube_019)
col_collection_1.objects.link(ob_cube_018)
col_collection_1.objects.link(ob_cube_017)
col_collection_1.objects.link(ob_cube_016)
col_collection_1.objects.link(ob_cube_015)
col_collection_1.objects.link(ob_cube_014)
col_collection_1.objects.link(ob_cube_013)
col_collection_1.objects.link(ob_cube_000)
col_collection_1.objects.link(ob_cube_012)
col_collection_1.objects.link(ob_cube_011)
col_collection_1.objects.link(ob_cube_010)
col_collection_1.objects.link(ob_cube_009)
col_collection_1.objects.link(ob_cube_008)
col_collection_1.objects.link(ob_cube_007)
col_collection_1.objects.link(ob_cube_006)
col_collection_1.objects.link(ob_cube_005)
col_collection_1.objects.link(ob_cube_004)
col_collection_1.objects.link(ob_cube_003)
col_collection_1.objects.link(ob_cube_002)
col_collection_1.objects.link(ob_cube_001)
col_collection_1.objects.link(ob_wall)
col_collection_1.objects.link(ob_lamp)
col_collection_1.objects.link(ob_camera)
col_collection_1.objects.link(ob_cube_317)
col_collection_1.objects.link(ob_cube_318)
col_collection_1.objects.link(ob_cube_319)
col_collection_1.objects.link(ob_cube_320)
col_collection_1.objects.link(ob_cube_321)
col_collection_1.objects.link(ob_cube_322)

# ---- scene / render settings (as saved in the file)
scene.camera = ob_camera
scene.frame_start = 1; scene.frame_end = 250; scene.frame_set(1)
scene.render.engine = 'BLENDER_EEVEE_NEXT'
scene.render.resolution_percentage = 50
scene.render.dither_intensity = 0.0
scene.cycles.use_denoising = False
scene.cycles.samples = 128
scene.cycles.sampling_pattern = 'TABULATED_SOBOL'
scene.cycles.light_sampling_threshold = 0.0
scene.cycles.use_adaptive_sampling = False
scene.cycles.use_light_tree = False
scene.cycles.blur_glossy = 0.0
scene.cycles.sample_clamp_indirect = 0.0
scene.view_settings.view_transform = 'Standard'
bpy.context.view_layer.update()

